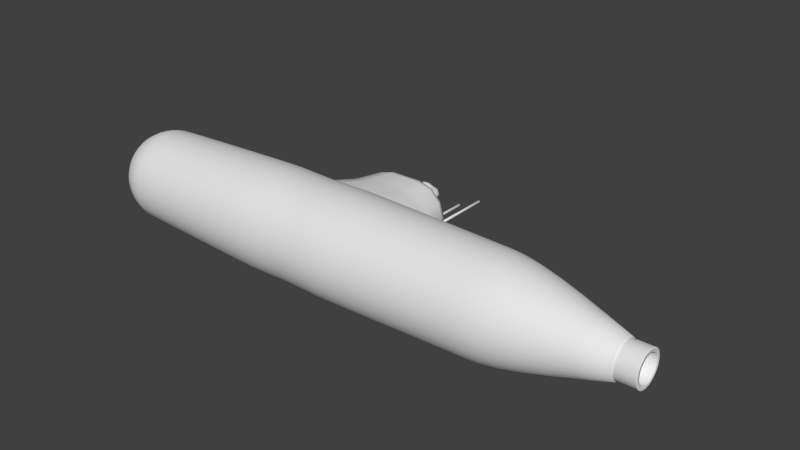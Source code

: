 # Source: uboot.blend  (saved by Blender 2.76.0; exported with 4.5.12 LTS)
import bpy
from mathutils import Matrix  # noqa: F401  (used for matrix-valued properties, if any)

bpy.ops.wm.read_factory_settings(use_empty=True)
scene = bpy.context.scene
scene.name = 'Scene'

# ---- collections
col_collection_1 = bpy.data.collections.new('Collection 1'); scene.collection.children.link(col_collection_1)

# ---- world
world_world = bpy.data.worlds.new('World'); scene.world = world_world
world_world.color = (0.05088, 0.05088, 0.05088)
world_world.use_sun_shadow = False
world_world.sun_shadow_jitter_overblur = 0.0
world_world.cycles.sampling_method = 'MANUAL'
world_world.cycles.sample_map_resolution = 256

# ---- meshes
me_cylinder = bpy.data.meshes.new('Cylinder')
me_cylinder.from_pydata([(-0.4498, 0.3244, -0.03316), (-0.4547, 0.3244, -0.03519), (-0.4567, 0.3244, -0.0401), (-0.4547, 0.3244, -0.04501), (-0.4498, 0.3244, -0.04704), (-0.4448, 0.3244, -0.04501), (-0.4428, 0.3244, -0.0401), (-0.4448, 0.3244, -0.03519), (-0.4498, 0.7213, -0.03329), (-0.4498, 0.7212, -0.03316), (-0.4546, 0.7213, -0.03529), (-0.4547, 0.7212, -0.03519), (-0.4566, 0.7213, -0.0401), (-0.4567, 0.7212, -0.0401), (-0.4546, 0.7213, -0.04492), (-0.4547, 0.7212, -0.04501), (-0.4498, 0.7213, -0.04691), (-0.4498, 0.7212, -0.04704), (-0.4449, 0.7213, -0.04492), (-0.4448, 0.7212, -0.04501), (-0.4429, 0.7213, -0.0401), (-0.4428, 0.7212, -0.0401), (-0.4449, 0.7213, -0.03529), (-0.4448, 0.7212, -0.03519), (-0.4498, 0.4949, -0.07705), (-0.4547, 0.4949, -0.07909), (-0.4567, 0.4949, -0.084), (-0.4547, 0.4949, -0.08891), (-0.4498, 0.4949, -0.09094), (-0.4448, 0.4949, -0.08891), (-0.4428, 0.4949, -0.084), (-0.4448, 0.4949, -0.07909), (-0.4498, 0.8919, -0.07719), (-0.4498, 0.8918, -0.07705), (-0.4546, 0.8919, -0.07918), (-0.4547, 0.8918, -0.07909), (-0.4566, 0.8919, -0.084), (-0.4567, 0.8918, -0.084), (-0.4546, 0.8919, -0.08881), (-0.4547, 0.8918, -0.08891), (-0.4498, 0.8919, -0.09081), (-0.4498, 0.8918, -0.09094), (-0.4449, 0.8919, -0.08881), (-0.4448, 0.8918, -0.08891), (-0.4429, 0.8919, -0.084), (-0.4428, 0.8918, -0.084), (-0.4449, 0.8919, -0.07918), (-0.4448, 0.8918, -0.07909), (-0.5695, 0.3448, 0.02758), (-0.5695, 0.6557, 0.02758), (-0.589, 0.3448, 0.0195), (-0.589, 0.6557, 0.0195), (-0.5971, 0.3448, 3.321e-10), (-0.5971, 0.6557, 2.381e-08), (-0.589, 0.3448, -0.0195), (-0.589, 0.6557, -0.0195), (-0.5695, 0.3448, -0.02758), (-0.5695, 0.6557, -0.02758), (-0.55, 0.3448, -0.0195), (-0.55, 0.6557, -0.0195), (-0.542, 0.3448, 1.866e-09), (-0.542, 0.6557, 2.534e-08), (-0.55, 0.3448, 0.0195), (-0.55, 0.6557, 0.0195), (-0.5743, 0.6745, 0.02758), (-0.5912, 0.6648, 0.0195), (-0.5982, 0.6608, 2.351e-08), (-0.5912, 0.6648, -0.0195), (-0.5743, 0.6745, -0.02758), (-0.5574, 0.6843, -0.0195), (-0.5504, 0.6883, 2.342e-08), (-0.5574, 0.6843, 0.0195), (-0.5879, 0.6884, 0.02758), (-0.5976, 0.6716, 0.0195), (-0.6016, 0.6646, 2.329e-08), (-0.5976, 0.6716, -0.0195), (-0.5879, 0.6884, -0.02758), (-0.5781, 0.7053, -0.0195), (-0.5741, 0.7123, 2.201e-08), (-0.5781, 0.7053, 0.0195), (-0.6065, 0.6937, 0.02758), (-0.6065, 0.6742, 0.0195), (-0.6065, 0.6661, 2.319e-08), (-0.6065, 0.6742, -0.0195), (-0.6065, 0.6937, -0.02758), (-0.6065, 0.7132, -0.0195), (-0.6065, 0.7213, 2.148e-08), (-0.6065, 0.7132, 0.0195), (-0.6351, 0.6937, 0.03716), (-0.6351, 0.6674, 0.02628), (-0.6351, 0.6566, 2.385e-08), (-0.6351, 0.6674, -0.02627), (-0.6351, 0.6937, -0.03716), (-0.6351, 0.72, -0.02627), (-0.6351, 0.7309, 2.154e-08), (-0.6351, 0.72, 0.02628), (-0.6581, 0.6943, 0.03716), (-0.6581, 0.6681, 0.02628), (-0.6581, 0.6572, 2.382e-08), (-0.6581, 0.6681, -0.02627), (-0.6581, 0.6943, -0.03716), (-0.6581, 0.7206, -0.02627), (-0.6581, 0.7315, 2.151e-08), (-0.6581, 0.7206, 0.02628), (-0.6568, 0.7206, -0.02627), (-0.6568, 0.7315, 2.151e-08), (-0.6568, 0.668, -0.02627), (-0.6568, 0.6943, -0.03716), (-0.6568, 0.668, 0.02628), (-0.6568, 0.6571, 2.382e-08), (-0.6568, 0.7206, 0.02628), (-0.6568, 0.6943, 0.03716), (-0.3321, 0.235, -0.08738), (-0.5033, 0.235, -0.1748), (-0.5052, 0.5063, -0.07427), (-0.7121, 0.5063, -0.07427), (-0.8164, 0.5029, -0.07462), (-0.6878, 0.5029, -0.1492), (-0.6958, 0.4225, -0.1555), (-0.836, 0.4225, -0.07773), (-0.5295, 0.5029, -0.1492), (-0.401, 0.5029, -0.07462), (-0.9321, 0.235, -0.08738), (-0.7375, 0.235, -0.1748), (-0.5175, 0.3429, -0.1611), (-0.3695, 0.3429, -0.08057), (-0.3851, 0.4225, -0.07773), (-0.5234, 0.4225, -0.1555), (-0.8555, 0.3429, -0.08057), (-0.7036, 0.3429, -0.1611), (-0.3321, 0.235, 0.08738), (-0.5033, 0.235, 0.1748), (-0.5052, 0.5063, 0.07427), (-0.7121, 0.5063, 0.07427), (-0.8164, 0.5029, 0.07462), (-0.6878, 0.5029, 0.1492), (-0.6958, 0.4225, 0.1555), (-0.836, 0.4225, 0.07773), (-0.5295, 0.5029, 0.1492), (-0.401, 0.5029, 0.07462), (-0.9321, 0.235, 0.08738), (-0.7375, 0.235, 0.1748), (-0.5175, 0.3429, 0.1611), (-0.3695, 0.3429, 0.08057), (-0.3851, 0.4225, 0.07773), (-0.5234, 0.4225, 0.1555), (-0.8555, 0.3429, 0.08057), (-0.7036, 0.3429, 0.1611), (-0.7899, 0.5054, -0.07436), (-0.5236, 0.5054, -0.1302), (-0.4274, 0.5054, -0.07436), (-0.6938, 0.5054, -0.1302), (-0.4929, 0.5063, 1.373e-08), (-0.7244, 0.5063, 1.373e-08), (-0.6087, 0.5063, -0.07427), (-0.8506, 0.235, -0.1529), (-0.4578, 0.5029, -0.1306), (-0.7712, 0.1297, -0.1882), (-0.4892, 0.1297, -0.1882), (-0.6145, 0.235, -0.1748), (-0.965, 0.235, -6.749e-09), (-1.008, 0.1297, -0.0941), (-0.2993, 0.235, -6.749e-09), (-0.2953, 0.1297, -0.0941), (-0.7596, 0.5029, -0.1306), (-0.4462, 0.4225, -0.136), (-0.6087, 0.5029, -0.1492), (-0.8411, 0.5029, 1.348e-08), (-0.3763, 0.5029, 1.348e-08), (-0.69, 0.4812, -0.1511), (-0.8217, 0.4812, -0.07557), (-0.5278, 0.4812, -0.1511), (-0.3966, 0.4812, -0.07557), (-0.7891, 0.3429, -0.141), (-0.6096, 0.3429, -0.1611), (-0.8839, 0.3429, 1.392e-09), (-0.341, 0.3429, 1.392e-09), (-0.4078, 0.235, -0.1529), (-0.875, 0.3146, -0.08232), (-0.7122, 0.3146, -0.1646), (-0.5138, 0.3146, -0.1646), (-0.3599, 0.3146, -0.08232), (-0.4349, 0.3429, -0.141), (-0.7744, 0.4225, -0.136), (-0.6091, 0.4225, -0.1555), (-0.8626, 0.4225, 7.405e-09), (-0.3585, 0.4225, 7.405e-09), (-0.3736, 0.364, -0.07982), (-0.5191, 0.364, -0.1596), (-0.8503, 0.364, -0.07982), (-0.7016, 0.364, -0.1596), (-0.7899, 0.5054, 0.07436), (-0.5236, 0.5054, 0.1302), (-0.4274, 0.5054, 0.07436), (-0.6938, 0.5054, 0.1302), (-0.6087, 0.5063, 0.07427), (-0.8506, 0.235, 0.1529), (-0.4578, 0.5029, 0.1306), (-0.7712, 0.1297, 0.1882), (-0.4892, 0.1297, 0.1882), (-0.6145, 0.235, 0.1748), (-1.008, 0.1297, 0.0941), (-0.2953, 0.1297, 0.0941), (-0.7596, 0.5029, 0.1306), (-0.4462, 0.4225, 0.136), (-0.6087, 0.5029, 0.1492), (-0.69, 0.4812, 0.1511), (-0.8217, 0.4812, 0.07557), (-0.5278, 0.4812, 0.1511), (-0.3966, 0.4812, 0.07557), (-0.7891, 0.3429, 0.141), (-0.6096, 0.3429, 0.1611), (-0.4078, 0.235, 0.1529), (-0.875, 0.3146, 0.08232), (-0.7122, 0.3146, 0.1646), (-0.5138, 0.3146, 0.1646), (-0.3599, 0.3146, 0.08232), (-0.4349, 0.3429, 0.141), (-0.7744, 0.4225, 0.136), (-0.6091, 0.4225, 0.1555), (-0.3736, 0.364, 0.07982), (-0.5191, 0.364, 0.1596), (-0.8503, 0.364, 0.07982), (-0.7016, 0.364, 0.1596), (-0.4666, 0.5048, -0.1158), (-0.7507, 0.5048, -0.1158), (-0.381, 0.1297, -0.1647), (-0.9117, 0.1297, -0.1647), (-0.6087, 0.5054, -0.1302), (-0.6194, 0.1297, -0.1882), (-0.7635, 0.4812, -0.1323), (-0.4546, 0.4812, -0.1323), (-0.6088, 0.4812, -0.1511), (-0.8047, 0.3146, -0.1441), (-0.6109, 0.3146, -0.1646), (-0.4279, 0.3146, -0.1441), (-0.4379, 0.364, -0.1397), (-0.7852, 0.364, -0.1397), (-0.6095, 0.364, -0.1596), (-0.4666, 0.5048, 0.1158), (-0.7507, 0.5048, 0.1158), (-0.381, 0.1297, 0.1647), (-0.4059, 0.5054, 1.406e-08), (-0.8115, 0.5054, 1.406e-08), (-0.9117, 0.1297, 0.1647), (-0.6087, 0.5054, 0.1302), (-0.6087, 0.5063, 1.373e-08), (-0.6194, 0.1297, 0.1882), (-1.045, 0.1297, -1.47e-08), (-0.2581, 0.1297, -1.47e-08), (-0.7635, 0.4812, 0.1323), (-0.4546, 0.4812, 0.1323), (-0.6088, 0.4812, 0.1511), (-0.8469, 0.4812, 1.144e-08), (-0.3714, 0.4812, 1.144e-08), (-0.8047, 0.3146, 0.1441), (-0.6109, 0.3146, 0.1646), (-0.9045, 0.3146, -7.385e-10), (-0.3303, 0.3146, -7.385e-10), (-0.4279, 0.3146, 0.1441), (-0.4379, 0.364, 0.1397), (-0.7852, 0.364, 0.1397), (-0.6095, 0.364, 0.1596), (-0.8782, 0.364, 2.991e-09), (-0.3457, 0.364, 2.991e-09), (1.007, -0.0156, 0.0905), (0.8265, -0.0156, 0.0905), (1.007, -0.03902, 0.08742), (0.8265, -0.03902, 0.08742), (1.007, -0.06085, 0.07838), (0.8265, -0.06085, 0.07838), (1.007, -0.07959, 0.06399), (0.8265, -0.07959, 0.06399), (1.007, -0.09397, 0.04525), (0.8265, -0.09397, 0.04525), (1.007, -0.103, 0.02342), (0.8265, -0.103, 0.02342), (1.007, -0.1061, -2.567e-08), (0.8265, -0.1061, -2.567e-08), (1.007, -0.103, -0.02342), (0.8265, -0.103, -0.02342), (1.007, -0.09397, -0.04525), (0.8265, -0.09397, -0.04525), (1.007, -0.07959, -0.06399), (0.8265, -0.07959, -0.06399), (1.007, -0.06085, -0.07838), (0.8265, -0.06085, -0.07838), (1.007, -0.03902, -0.08742), (0.8265, -0.03902, -0.08742), (1.007, -0.0156, -0.0905), (0.8265, -0.0156, -0.0905), (1.007, 0.007827, -0.08742), (0.8265, 0.007827, -0.08742), (1.007, 0.02965, -0.07838), (0.8265, 0.02965, -0.07838), (1.007, 0.0484, -0.06399), (0.8265, 0.0484, -0.06399), (1.007, 0.06278, -0.04525), (0.8265, 0.06278, -0.04525), (1.007, 0.07182, -0.02342), (0.8265, 0.07182, -0.02342), (1.007, 0.07491, -6.091e-08), (0.8265, 0.07491, -6.091e-08), (1.007, 0.07182, 0.02342), (0.8265, 0.07182, 0.02342), (1.007, 0.06278, 0.04525), (0.8265, 0.06278, 0.04525), (1.007, 0.0484, 0.06399), (0.8265, 0.0484, 0.06399), (1.007, 0.02965, 0.07838), (0.8265, 0.02965, 0.07838), (1.007, 0.007827, 0.08742), (0.8265, 0.007827, 0.08742), (1.004, -0.0156, 0.0905), (1.004, -0.03902, 0.08742), (1.004, -0.06085, 0.07838), (1.004, -0.07959, 0.06399), (1.004, -0.09397, 0.04525), (1.004, -0.103, 0.02342), (1.004, -0.1061, -2.567e-08), (1.004, -0.103, -0.02342), (1.004, -0.09397, -0.04525), (1.004, -0.07959, -0.06399), (1.004, -0.06085, -0.07838), (1.004, -0.03902, -0.08742), (1.004, -0.0156, -0.0905), (1.004, 0.007827, -0.08742), (1.004, 0.02965, -0.07838), (1.004, 0.0484, -0.06399), (1.004, 0.06278, -0.04525), (1.004, 0.07182, -0.02342), (1.004, 0.07491, -6.091e-08), (1.004, 0.07182, 0.02342), (1.004, 0.06278, 0.04525), (1.004, 0.0484, 0.06399), (1.004, 0.02965, 0.07838), (1.004, 0.007827, 0.08742), (1.007, -0.0156, 0.0846), (1.007, -0.03749, 0.08172), (1.007, -0.0579, 0.07327), (1.007, -0.07542, 0.05982), (1.007, -0.08886, 0.0423), (1.007, -0.09732, 0.0219), (1.007, -0.1002, -2.642e-08), (1.007, -0.09732, -0.0219), (1.007, -0.08886, -0.0423), (1.007, -0.07542, -0.05982), (1.007, -0.0579, -0.07327), (1.007, -0.03749, -0.08172), (1.007, -0.0156, -0.0846), (1.007, 0.0063, -0.08172), (1.007, 0.0267, -0.07327), (1.007, 0.04423, -0.05982), (1.007, 0.05767, -0.0423), (1.007, 0.06612, -0.0219), (1.007, 0.06901, -5.936e-08), (1.007, 0.06612, 0.0219), (1.007, 0.05767, 0.0423), (1.007, 0.04423, 0.05982), (1.007, 0.0267, 0.07327), (1.007, 0.0063, 0.08172), (1.006, -0.0156, 0.06914), (1.007, -0.0156, 0.07028), (1.007, -0.03379, 0.06788), (1.006, -0.03349, 0.06679), (1.007, -0.05073, 0.06086), (1.006, -0.05017, 0.05988), (1.007, -0.06529, 0.04969), (1.006, -0.06449, 0.04889), (1.007, -0.07646, 0.03514), (1.006, -0.07548, 0.03457), (1.007, -0.08348, 0.01819), (1.006, -0.08238, 0.0179), (1.007, -0.08587, -2.835e-08), (1.006, -0.08474, -2.85e-08), (1.007, -0.08348, -0.01819), (1.006, -0.08238, -0.0179), (1.007, -0.07646, -0.03514), (1.006, -0.07548, -0.03457), (1.007, -0.06529, -0.04969), (1.006, -0.06449, -0.04889), (1.007, -0.05073, -0.06086), (1.006, -0.05017, -0.05988), (1.007, -0.03379, -0.06788), (1.006, -0.03349, -0.06679), (1.007, -0.0156, -0.07028), (1.006, -0.0156, -0.06914), (1.007, 0.002592, -0.06788), (1.006, 0.002299, -0.06679), (1.007, 0.01954, -0.06086), (1.006, 0.01897, -0.05988), (1.007, 0.0341, -0.04969), (1.006, 0.03329, -0.04889), (1.007, 0.04526, -0.03514), (1.006, 0.04428, -0.03457), (1.007, 0.05228, -0.01819), (1.006, 0.05119, -0.0179), (1.007, 0.05468, -5.571e-08), (1.006, 0.05355, -5.542e-08), (1.007, 0.05228, 0.01819), (1.006, 0.05119, 0.0179), (1.007, 0.04526, 0.03514), (1.006, 0.04428, 0.03457), (1.007, 0.0341, 0.04969), (1.006, 0.03329, 0.04889), (1.007, 0.01954, 0.06086), (1.006, 0.01897, 0.05988), (1.007, 0.002592, 0.06788), (1.006, 0.002299, 0.06679), (0.943, -0.0156, 0.0673), (0.9448, -0.0156, 0.06914), (0.9448, -0.03349, 0.06679), (0.943, -0.03302, 0.06501), (0.9448, -0.05017, 0.05988), (0.943, -0.04925, 0.05828), (0.9448, -0.06449, 0.04889), (0.943, -0.06318, 0.04759), (0.9448, -0.07548, 0.03457), (0.943, -0.07388, 0.03365), (0.9448, -0.08238, 0.0179), (0.943, -0.0806, 0.01742), (0.9448, -0.08474, -2.85e-08), (0.943, -0.0829, -2.839e-08), (0.9448, -0.08238, -0.0179), (0.943, -0.0806, -0.01742), (0.9448, -0.07548, -0.03457), (0.943, -0.07388, -0.03365), (0.9448, -0.06449, -0.04889), (0.943, -0.06318, -0.04759), (0.9448, -0.05017, -0.05988), (0.943, -0.04925, -0.05828), (0.9448, -0.03349, -0.06679), (0.943, -0.03302, -0.06501), (0.9448, -0.0156, -0.06914), (0.943, -0.0156, -0.0673), (0.9448, 0.002299, -0.06679), (0.943, 0.001822, -0.06501), (0.9448, 0.01897, -0.05988), (0.943, 0.01805, -0.05828), (0.9448, 0.03329, -0.04889), (0.943, 0.03199, -0.04759), (0.9448, 0.04428, -0.03457), (0.943, 0.04269, -0.03365), (0.9448, 0.05119, -0.0179), (0.943, 0.04941, -0.01742), (0.9448, 0.05355, -5.542e-08), (0.943, 0.0517, -5.392e-08), (0.9448, 0.05119, 0.0179), (0.943, 0.04941, 0.01742), (0.9448, 0.04428, 0.03457), (0.943, 0.04269, 0.03365), (0.9448, 0.03329, 0.04889), (0.943, 0.03199, 0.04759), (0.9448, 0.01897, 0.05988), (0.943, 0.01805, 0.05828), (0.9448, 0.002299, 0.06679), (0.943, 0.001822, 0.06501), (0.9598, -0.0156, 0.0905), (0.9153, -0.0156, 0.0905), (0.8709, -0.0156, 0.0905), (0.8709, -0.03902, 0.08742), (0.9153, -0.03902, 0.08742), (0.9598, -0.03902, 0.08742), (0.8709, -0.06085, 0.07838), (0.9153, -0.06085, 0.07838), (0.9598, -0.06085, 0.07838), (0.8709, -0.07959, 0.06399), (0.9153, -0.07959, 0.06399), (0.9598, -0.07959, 0.06399), (0.8709, -0.09397, 0.04525), (0.9153, -0.09397, 0.04525), (0.9598, -0.09397, 0.04525), (0.8709, -0.103, 0.02342), (0.9153, -0.103, 0.02342), (0.9598, -0.103, 0.02342), (0.8709, -0.1061, -2.567e-08), (0.9153, -0.1061, -2.567e-08), (0.9598, -0.1061, -2.567e-08), (0.8709, -0.103, -0.02342), (0.9153, -0.103, -0.02342), (0.9598, -0.103, -0.02342), (0.8709, -0.09397, -0.04525), (0.9153, -0.09397, -0.04525), (0.9598, -0.09397, -0.04525), (0.8709, -0.07959, -0.06399), (0.9153, -0.07959, -0.06399), (0.9598, -0.07959, -0.06399), (0.8709, -0.06085, -0.07838), (0.9153, -0.06085, -0.07838), (0.9598, -0.06085, -0.07838), (0.8709, -0.03902, -0.08742), (0.9153, -0.03902, -0.08742), (0.9598, -0.03902, -0.08742), (0.8709, -0.0156, -0.0905), (0.9153, -0.0156, -0.0905), (0.9598, -0.0156, -0.0905), (0.8709, 0.007827, -0.08742), (0.9153, 0.007827, -0.08742), (0.9598, 0.007827, -0.08742), (0.8709, 0.02965, -0.07838), (0.9153, 0.02965, -0.07838), (0.9598, 0.02965, -0.07838), (0.8709, 0.0484, -0.06399), (0.9153, 0.0484, -0.06399), (0.9598, 0.0484, -0.06399), (0.8709, 0.06278, -0.04525), (0.9153, 0.06278, -0.04525), (0.9598, 0.06278, -0.04525), (0.8709, 0.07182, -0.02342), (0.9153, 0.07182, -0.02342), (0.9598, 0.07182, -0.02342), (0.8709, 0.07491, -6.091e-08), (0.9153, 0.07491, -6.091e-08), (0.9598, 0.07491, -6.091e-08), (0.8709, 0.07182, 0.02342), (0.9153, 0.07182, 0.02342), (0.9598, 0.07182, 0.02342), (0.8709, 0.06278, 0.04525), (0.9153, 0.06278, 0.04525), (0.9598, 0.06278, 0.04525), (0.8709, 0.0484, 0.06399), (0.9153, 0.0484, 0.06399), (0.9598, 0.0484, 0.06399), (0.8709, 0.02965, 0.07838), (0.9153, 0.02965, 0.07838), (0.9598, 0.02965, 0.07838), (0.8709, 0.007827, 0.08742), (0.9153, 0.007827, 0.08742), (0.9598, 0.007827, 0.08742), (-1.977, 0.03041, -2.096e-08), (-1.963, 0.07466, -1.762e-08), (-1.942, 0.1154, -1.454e-08), (-1.912, 0.1517, -1.187e-08), (-1.876, 0.1818, -9.666e-09), (-1.834, 0.2045, -8.024e-09), (-1.791, 0.2193, -7.034e-09), (-1.748, 0.2258, -6.745e-09), (-1.977, 0.02953, 0.008976), (-1.963, 0.07292, 0.01761), (-1.942, 0.1129, 0.02556), (-1.912, 0.1485, 0.03264), (-1.876, 0.178, 0.03852), (-1.834, 0.2003, 0.04294), (-1.791, 0.2148, 0.04583), (-1.748, 0.2211, 0.04709), (-1.977, 0.02691, 0.01761), (-1.963, 0.06779, 0.03454), (-1.942, 0.1055, 0.05014), (-1.912, 0.139, 0.06404), (-1.876, 0.1668, 0.07555), (-1.834, 0.1878, 0.08423), (-1.791, 0.2015, 0.08991), (-1.748, 0.2074, 0.09237), (-1.977, 0.02266, 0.02556), (-1.963, 0.05945, 0.05014), (-1.942, 0.09335, 0.07279), (-1.912, 0.1235, 0.09296), (-1.876, 0.1486, 0.1097), (-1.834, 0.1674, 0.1223), (-1.791, 0.1798, 0.1305), (-1.748, 0.1851, 0.1341), (-1.977, 0.01694, 0.03253), (-1.963, 0.04822, 0.06382), (-1.942, 0.07705, 0.09265), (-1.912, 0.1027, 0.1183), (-1.876, 0.124, 0.1396), (-1.834, 0.14, 0.1556), (-1.791, 0.1505, 0.1661), (-1.748, 0.1551, 0.1707), (-1.977, 0.009966, 0.03826), (-1.963, 0.03455, 0.07504), (-1.942, 0.0572, 0.1089), (-1.912, 0.07737, 0.1391), (-1.876, 0.09409, 0.1642), (-1.834, 0.1067, 0.183), (-1.791, 0.1149, 0.1953), (-1.748, 0.1185, 0.2007), (-1.977, 0.002011, 0.04251), (-1.963, 0.01894, 0.08338), (-1.942, 0.03454, 0.1211), (-1.912, 0.04844, 0.1546), (-1.876, 0.05996, 0.1824), (-1.834, 0.06864, 0.2034), (-1.791, 0.07431, 0.2171), (-1.748, 0.07677, 0.223), (-1.977, -0.00662, 0.04513), (-1.963, 0.002011, 0.08852), (-1.942, 0.009966, 0.1285), (-1.912, 0.01705, 0.1641), (-1.876, 0.02292, 0.1936), (-1.834, 0.02735, 0.2159), (-1.791, 0.03024, 0.2304), (-1.748, 0.03149, 0.2367), (-1.977, -0.0156, 0.04601), (-1.963, -0.0156, 0.09025), (-1.942, -0.0156, 0.131), (-1.912, -0.0156, 0.1673), (-1.876, -0.0156, 0.1974), (-1.834, -0.0156, 0.2201), (-1.791, -0.0156, 0.2349), (-1.748, -0.0156, 0.2414), (-1.977, -0.02457, 0.04513), (-1.963, -0.0332, 0.08852), (-1.942, -0.04116, 0.1285), (-1.912, -0.04824, 0.1641), (-1.876, -0.05411, 0.1936), (-1.834, -0.05854, 0.2159), (-1.791, -0.06143, 0.2304), (-1.748, -0.06269, 0.2367), (-1.977, -0.0332, 0.04251), (-1.963, -0.05013, 0.08338), (-1.942, -0.06574, 0.1211), (-1.912, -0.07963, 0.1546), (-1.876, -0.09115, 0.1824), (-1.834, -0.09983, 0.2034), (-1.791, -0.1055, 0.2171), (-1.748, -0.108, 0.223), (-1.977, -0.04116, 0.03826), (-1.963, -0.06574, 0.07504), (-1.942, -0.08839, 0.1089), (-1.912, -0.1086, 0.1391), (-1.876, -0.1253, 0.1642), (-1.834, -0.1379, 0.183), (-1.791, -0.1461, 0.1953), (-1.748, -0.1497, 0.2007), (-1.977, -0.04813, 0.03253), (-1.963, -0.07941, 0.06382), (-1.942, -0.1082, 0.09265), (-1.912, -0.1339, 0.1183), (-1.876, -0.1552, 0.1396), (-1.834, -0.1712, 0.1556), (-1.791, -0.1817, 0.1661), (-1.748, -0.1863, 0.1707), (-1.977, -0.05385, 0.02556), (-1.963, -0.09064, 0.05014), (-1.942, -0.1245, 0.07279), (-1.912, -0.1547, 0.09296), (-1.876, -0.1798, 0.1097), (-1.834, -0.1986, 0.1223), (-1.791, -0.2109, 0.1305), (-1.748, -0.2163, 0.1341), (-1.977, -0.0581, 0.01761), (-1.963, -0.09898, 0.03454), (-1.942, -0.1366, 0.05014), (-1.912, -0.1702, 0.06404), (-1.876, -0.198, 0.07555), (-1.834, -0.219, 0.08423), (-1.791, -0.2327, 0.08991), (-1.748, -0.2386, 0.09237), (-1.977, -0.06072, 0.008976), (-1.963, -0.1041, 0.01761), (-1.942, -0.1441, 0.02556), (-1.912, -0.1797, 0.03264), (-1.876, -0.2092, 0.03852), (-1.834, -0.2315, 0.04294), (-1.791, -0.246, 0.04583), (-1.748, -0.2523, 0.04709), (-1.977, -0.06161, -2.961e-08), (-1.963, -0.1058, -2.152e-08), (-1.942, -0.1466, -2.812e-08), (-1.912, -0.1829, -4.325e-08), (-1.876, -0.213, -5.977e-08), (-1.834, -0.2357, -2.611e-08), (-1.791, -0.2505, -6.298e-08), (-1.748, -0.257, -6.741e-08), (-1.977, -0.06072, -0.008976), (-1.963, -0.1041, -0.01761), (-1.942, -0.1441, -0.02556), (-1.912, -0.1797, -0.03264), (-1.876, -0.2092, -0.03852), (-1.834, -0.2315, -0.04294), (-1.791, -0.246, -0.04583), (-1.748, -0.2523, -0.04709), (-1.977, -0.0581, -0.01761), (-1.963, -0.09898, -0.03454), (-1.942, -0.1366, -0.05014), (-1.912, -0.1702, -0.06404), (-1.876, -0.198, -0.07555), (-1.834, -0.219, -0.08423), (-1.791, -0.2327, -0.08991), (-1.748, -0.2386, -0.09237), (-1.977, -0.05385, -0.02556), (-1.963, -0.09064, -0.05014), (-1.942, -0.1245, -0.07279), (-1.912, -0.1547, -0.09296), (-1.876, -0.1798, -0.1097), (-1.834, -0.1986, -0.1223), (-1.791, -0.2109, -0.1305), (-1.748, -0.2163, -0.1341), (-1.977, -0.04813, -0.03253), (-1.963, -0.07941, -0.06382), (-1.942, -0.1082, -0.09265), (-1.912, -0.1339, -0.1183), (-1.876, -0.1552, -0.1396), (-1.834, -0.1712, -0.1556), (-1.791, -0.1817, -0.1661), (-1.748, -0.1863, -0.1707), (-1.977, -0.04116, -0.03826), (-1.963, -0.06574, -0.07504), (-1.942, -0.08839, -0.1089), (-1.912, -0.1086, -0.1391), (-1.876, -0.1253, -0.1642), (-1.834, -0.1379, -0.183), (-1.791, -0.1461, -0.1953), (-1.748, -0.1497, -0.2007), (-1.977, -0.0332, -0.04251), (-1.963, -0.05013, -0.08338), (-1.942, -0.06574, -0.1211), (-1.912, -0.07963, -0.1546), (-1.876, -0.09115, -0.1824), (-1.834, -0.09983, -0.2034), (-1.791, -0.1055, -0.2171), (-1.748, -0.108, -0.223), (-1.977, -0.02457, -0.04513), (-1.963, -0.0332, -0.08852), (-1.942, -0.04116, -0.1285), (-1.912, -0.04824, -0.1641), (-1.876, -0.05411, -0.1936), (-1.834, -0.05854, -0.2159), (-1.791, -0.06143, -0.2304), (-1.748, -0.06268, -0.2367), (-1.977, -0.0156, -0.04601), (-1.963, -0.0156, -0.09025), (-1.942, -0.0156, -0.131), (-1.912, -0.0156, -0.1673), (-1.876, -0.0156, -0.1974), (-1.834, -0.0156, -0.2201), (-1.791, -0.0156, -0.2349), (-1.748, -0.0156, -0.2414), (-1.977, -0.00662, -0.04513), (-1.963, 0.002011, -0.08852), (-1.942, 0.009966, -0.1285), (-1.912, 0.01705, -0.1641), (-1.876, 0.02292, -0.1936), (-1.834, 0.02735, -0.2159), (-1.791, 0.03024, -0.2304), (-1.748, 0.03149, -0.2367), (-1.977, 0.002011, -0.04251), (-1.963, 0.01894, -0.08338), (-1.942, 0.03455, -0.1211), (-1.912, 0.04844, -0.1546), (-1.876, 0.05996, -0.1824), (-1.834, 0.06864, -0.2034), (-1.791, 0.07431, -0.2171), (-1.748, 0.07677, -0.223), (-1.977, 0.009966, -0.03826), (-1.963, 0.03454, -0.07504), (-1.942, 0.0572, -0.1089), (-1.912, 0.07737, -0.1391), (-1.876, 0.09409, -0.1642), (-1.834, 0.1067, -0.183), (-1.791, 0.1149, -0.1953), (-1.748, 0.1185, -0.2007), (-1.977, 0.01694, -0.03253), (-1.963, 0.04822, -0.06382), (-1.942, 0.07705, -0.09265), (-1.912, 0.1027, -0.1183), (-1.876, 0.124, -0.1396), (-1.834, 0.14, -0.1556), (-1.791, 0.1505, -0.1661), (-1.748, 0.1551, -0.1707), (-1.977, 0.02266, -0.02556), (-1.963, 0.05945, -0.05014), (-1.942, 0.09335, -0.07279), (-1.912, 0.1235, -0.09296), (-1.876, 0.1486, -0.1097), (-1.834, 0.1674, -0.1223), (-1.791, 0.1798, -0.1305), (-1.748, 0.1851, -0.1341), (-1.981, -0.0156, -5.384e-08), (-1.977, 0.02691, -0.01761), (-1.963, 0.06779, -0.03454), (-1.942, 0.1055, -0.05014), (-1.912, 0.139, -0.06404), (-1.876, 0.1668, -0.07555), (-1.834, 0.1878, -0.08423), (-1.791, 0.2015, -0.08991), (-1.748, 0.2074, -0.09237), (-1.977, 0.02953, -0.008976), (-1.963, 0.07292, -0.01761), (-1.942, 0.1129, -0.02556), (-1.912, 0.1485, -0.03264), (-1.876, 0.178, -0.03852), (-1.834, 0.2003, -0.04294), (-1.791, 0.2148, -0.04583), (-1.748, 0.2211, -0.04709), (-1.659, -0.1518, -0.2038), (-1.566, -0.1539, -0.2069), (-1.471, -0.156, -0.2101), (-1.373, -0.1581, -0.2133), (-1.271, -0.1603, -0.2166), (-1.167, -0.1626, -0.22), (-1.062, -0.1643, -0.2226), (-0.9579, -0.1656, -0.2245), (-0.8503, -0.1643, -0.2226), (-0.8503, -0.2049, -0.1893), (-0.9579, -0.2065, -0.1909), (-1.062, -0.2049, -0.1893), (-1.167, -0.2027, -0.1871), (-1.271, -0.1998, -0.1842), (-1.373, -0.197, -0.1814), (-1.471, -0.1943, -0.1787), (-1.566, -0.1916, -0.176), (-1.659, -0.1889, -0.1733), (-1.659, 0.1577, 0.1733), (-1.566, 0.1604, 0.176), (-1.471, 0.1631, 0.1787), (-1.373, 0.1658, 0.1814), (-1.271, 0.1686, 0.1842), (-1.167, 0.1715, 0.1871), (-1.062, 0.1737, 0.1893), (-0.9579, 0.1753, 0.1909), (-0.8503, 0.1737, 0.1893), (-0.8503, 0.207, 0.1487), (-0.9579, 0.2089, 0.15), (-1.062, 0.207, 0.1487), (-1.167, 0.2044, 0.147), (-1.271, 0.201, 0.1448), (-1.373, 0.1978, 0.1426), (-1.471, 0.1945, 0.1404), (-1.566, 0.1913, 0.1383), (-1.659, 0.1882, 0.1362), (-1.659, 0.2108, -0.09379), (-1.566, 0.2143, -0.09524), (-1.471, 0.2179, -0.0967), (-1.373, 0.2215, -0.09819), (-1.271, 0.2251, -0.09971), (-1.167, 0.2288, -0.1012), (-1.062, 0.2317, -0.1024), (-0.9579, 0.2338, -0.1033), (-0.8503, 0.2317, -0.1024), (-0.8503, 0.207, -0.1487), (-0.9579, 0.2089, -0.15), (-1.062, 0.207, -0.1487), (-1.167, 0.2044, -0.147), (-1.271, 0.201, -0.1448), (-1.373, 0.1978, -0.1426), (-1.471, 0.1945, -0.1404), (-1.566, 0.1913, -0.1383), (-1.659, 0.1882, -0.1362), (-1.659, 0.1206, -0.2038), (-1.566, 0.1227, -0.2069), (-1.471, 0.1248, -0.2101), (-1.373, 0.127, -0.2133), (-1.271, 0.1292, -0.2166), (-1.167, 0.1314, -0.22), (-1.062, 0.1331, -0.2226), (-0.9579, 0.1344, -0.2245), (-0.8503, 0.1331, -0.2226), (-0.8503, 0.08685, -0.2473), (-0.9579, 0.08772, -0.2494), (-1.062, 0.08685, -0.2473), (-1.167, 0.08565, -0.2444), (-1.271, 0.08411, -0.2407), (-1.373, 0.0826, -0.2371), (-1.471, 0.08111, -0.2335), (-1.566, 0.07964, -0.2299), (-1.659, 0.07819, -0.2264), (-1.659, 0.2295, -6.862e-09), (-1.566, 0.2333, -6.98e-09), (-1.471, 0.2371, -7.101e-09), (-1.373, 0.241, -7.223e-09), (-1.271, 0.2449, -7.347e-09), (-1.167, 0.249, -7.472e-09), (-1.062, 0.2521, -7.586e-09), (-0.9579, 0.2544, -7.688e-09), (-0.8503, 0.2521, -7.586e-09), (-0.8503, 0.247, -0.05223), (-0.9579, 0.2492, -0.05267), (-1.062, 0.247, -0.05223), (-1.167, 0.2439, -0.05161), (-1.271, 0.2399, -0.05083), (-1.373, 0.2361, -0.05006), (-1.471, 0.2322, -0.0493), (-1.566, 0.2285, -0.04855), (-1.659, 0.2248, -0.04781), (-0.8503, -0.2382, -0.1487), (-0.9579, -0.2401, -0.15), (-1.062, -0.2382, -0.1487), (-1.167, -0.2356, -0.147), (-1.271, -0.2322, -0.1448), (-1.373, -0.2289, -0.1426), (-1.471, -0.2257, -0.1404), (-1.566, -0.2225, -0.1383), (-1.659, -0.2194, -0.1362), (-1.659, 0.07819, 0.2264), (-1.566, 0.07964, 0.2299), (-1.471, 0.08111, 0.2335), (-1.373, 0.0826, 0.2371), (-1.271, 0.08411, 0.2407), (-1.167, 0.08565, 0.2444), (-1.062, 0.08685, 0.2473), (-0.9579, 0.08772, 0.2494), (-0.8503, 0.08685, 0.2473), (-0.8503, 0.1331, 0.2226), (-0.9579, 0.1344, 0.2245), (-1.062, 0.1331, 0.2226), (-1.167, 0.1314, 0.22), (-1.271, 0.1292, 0.2166), (-1.373, 0.127, 0.2133), (-1.471, 0.1248, 0.2101), (-1.566, 0.1227, 0.2069), (-1.659, 0.1206, 0.2038), (-1.659, -0.06341, -0.2404), (-1.566, -0.06415, -0.2441), (-1.471, -0.06489, -0.2478), (-1.373, -0.06565, -0.2517), (-1.271, -0.06643, -0.2555), (-1.167, -0.06721, -0.2595), (-1.062, -0.06782, -0.2626), (-0.9579, -0.06827, -0.2648), (-0.8503, -0.06782, -0.2626), (-0.8503, -0.118, -0.2473), (-0.9579, -0.1189, -0.2494), (-1.062, -0.118, -0.2473), (-1.167, -0.1168, -0.2444), (-1.271, -0.1153, -0.2407), (-1.373, -0.1138, -0.2371), (-1.471, -0.1123, -0.2335), (-1.566, -0.1108, -0.2299), (-1.659, -0.1094, -0.2264), (-1.659, -0.2194, 0.1362), (-1.566, -0.2225, 0.1383), (-1.471, -0.2257, 0.1404), (-1.373, -0.2289, 0.1426), (-1.271, -0.2322, 0.1448), (-1.167, -0.2356, 0.147), (-1.062, -0.2382, 0.1487), (-0.9579, -0.2401, 0.15), (-0.8503, -0.2382, 0.1487), (-0.8503, -0.2049, 0.1893), (-0.9579, -0.2065, 0.1909), (-1.062, -0.2049, 0.1893), (-1.167, -0.2027, 0.1871), (-1.271, -0.1998, 0.1842), (-1.373, -0.197, 0.1814), (-1.471, -0.1943, 0.1787), (-1.566, -0.1916, 0.176), (-1.659, -0.1889, 0.1733), (-0.8503, 0.2317, 0.1024), (-0.9579, 0.2338, 0.1033), (-1.062, 0.2317, 0.1024), (-1.167, 0.2288, 0.1012), (-1.271, 0.2251, 0.09971), (-1.373, 0.2215, 0.09819), (-1.471, 0.2179, 0.0967), (-1.566, 0.2143, 0.09524), (-1.659, 0.2108, 0.09379), (-0.8503, 0.1737, -0.1893), (-0.9579, 0.1753, -0.1909), (-1.062, 0.1737, -0.1893), (-1.167, 0.1715, -0.1871), (-1.271, 0.1686, -0.1842), (-1.373, 0.1658, -0.1814), (-1.471, 0.1631, -0.1787), (-1.566, 0.1604, -0.176), (-1.659, 0.1577, -0.1733), (-1.659, -0.256, 0.04781), (-1.566, -0.2597, 0.04855), (-1.471, -0.2634, 0.0493), (-1.373, -0.2673, 0.05006), (-1.271, -0.2711, 0.05083), (-1.167, -0.2751, 0.05161), (-1.062, -0.2782, 0.05223), (-0.9579, -0.2804, 0.05267), (-0.8503, -0.2782, 0.05223), (-0.8503, -0.2629, 0.1024), (-0.9579, -0.265, 0.1033), (-1.062, -0.2629, 0.1024), (-1.167, -0.26, 0.1012), (-1.271, -0.2563, 0.09971), (-1.373, -0.2527, 0.09819), (-1.471, -0.2491, 0.0967), (-1.566, -0.2455, 0.09524), (-1.659, -0.242, 0.09379), (-0.8503, -0.1643, 0.2226), (-0.9579, -0.1656, 0.2245), (-1.062, -0.1643, 0.2226), (-1.167, -0.1626, 0.22), (-1.271, -0.1603, 0.2166), (-1.373, -0.1581, 0.2133), (-1.471, -0.156, 0.2101), (-1.566, -0.1539, 0.2069), (-1.659, -0.1518, 0.2038), (-1.659, -0.0156, 0.2451), (-1.566, -0.0156, 0.2489), (-1.471, -0.0156, 0.2527), (-1.373, -0.0156, 0.2566), (-1.271, -0.0156, 0.2605), (-1.167, -0.0156, 0.2646), (-1.062, -0.0156, 0.2677), (-0.9579, -0.0156, 0.27), (-0.8503, -0.0156, 0.2677), (-0.8503, 0.03663, 0.2626), (-0.9579, 0.03708, 0.2648), (-1.062, 0.03663, 0.2626), (-1.167, 0.03602, 0.2595), (-1.271, 0.03523, 0.2555), (-1.373, 0.03446, 0.2517), (-1.471, 0.0337, 0.2478), (-1.566, 0.03295, 0.2441), (-1.659, 0.03222, 0.2404), (-1.659, -0.0156, -0.2451), (-1.566, -0.0156, -0.2489), (-1.471, -0.0156, -0.2527), (-1.373, -0.0156, -0.2566), (-1.271, -0.0156, -0.2605), (-1.167, -0.0156, -0.2646), (-1.062, -0.0156, -0.2677), (-0.9579, -0.0156, -0.27), (-0.8503, -0.0156, -0.2677), (-1.659, 0.2248, 0.04781), (-1.566, 0.2285, 0.04855), (-1.471, 0.2322, 0.0493), (-1.373, 0.2361, 0.05006), (-1.271, 0.2399, 0.05083), (-1.167, 0.2439, 0.05161), (-1.062, 0.247, 0.05223), (-0.9579, 0.2492, 0.05267), (-0.8503, 0.247, 0.05223), (-1.659, -0.256, -0.04781), (-1.566, -0.2597, -0.04855), (-1.471, -0.2634, -0.0493), (-1.373, -0.2673, -0.05006), (-1.271, -0.2711, -0.05083), (-1.167, -0.2751, -0.05161), (-1.062, -0.2782, -0.05223), (-0.9579, -0.2804, -0.05267), (-0.8503, -0.2782, -0.05223), (-0.8503, -0.2833, -7.487e-08), (-0.9579, -0.2856, -7.555e-08), (-1.062, -0.2833, -7.487e-08), (-1.167, -0.2802, -7.397e-08), (-1.271, -0.2761, -7.283e-08), (-1.373, -0.2722, -7.171e-08), (-1.471, -0.2683, -7.061e-08), (-1.566, -0.2645, -6.953e-08), (-1.659, -0.2607, -6.846e-08), (-1.659, -0.1094, 0.2264), (-1.566, -0.1108, 0.2299), (-1.471, -0.1123, 0.2335), (-1.373, -0.1138, 0.2371), (-1.271, -0.1153, 0.2407), (-1.167, -0.1168, 0.2444), (-1.062, -0.118, 0.2473), (-0.9579, -0.1189, 0.2494), (-0.8503, -0.118, 0.2473), (-0.8503, -0.06782, 0.2626), (-0.9579, -0.06827, 0.2648), (-1.062, -0.06782, 0.2626), (-1.167, -0.06721, 0.2595), (-1.271, -0.06643, 0.2555), (-1.373, -0.06565, 0.2517), (-1.471, -0.06489, 0.2478), (-1.566, -0.06415, 0.2441), (-1.659, -0.06341, 0.2404), (-0.8503, -0.2629, -0.1024), (-0.9579, -0.265, -0.1033), (-1.062, -0.2629, -0.1024), (-1.167, -0.26, -0.1012), (-1.271, -0.2563, -0.09971), (-1.373, -0.2527, -0.09819), (-1.471, -0.2491, -0.0967), (-1.566, -0.2455, -0.09524), (-1.659, -0.242, -0.09379), (-0.8503, 0.03663, -0.2626), (-0.9579, 0.03708, -0.2648), (-1.062, 0.03663, -0.2626), (-1.167, 0.03602, -0.2595), (-1.271, 0.03523, -0.2555), (-1.373, 0.03446, -0.2517), (-1.471, 0.0337, -0.2478), (-1.566, 0.03295, -0.2441), (-1.659, 0.03222, -0.2404), (0.9171, 0.03318, -2.199e-08), (0.9029, 0.08007, -1.845e-08), (0.7656, 0.1233, -1.518e-08), (0.6405, 0.1612, -1.232e-08), (0.5283, 0.1923, -9.977e-09), (0.4297, 0.2154, -8.233e-09), (0.3454, 0.2296, -7.159e-09), (0.2797, 0.2353, -6.838e-09), (0.9171, 0.03224, 0.009515), (0.9029, 0.07824, 0.01866), (0.7656, 0.1206, 0.0271), (0.6405, 0.1578, 0.03449), (0.5283, 0.1883, 0.04055), (0.4297, 0.2109, 0.04506), (0.3454, 0.2249, 0.04784), (0.2797, 0.2305, 0.04895), (0.9171, 0.02946, 0.01866), (0.9029, 0.07279, 0.03661), (0.7656, 0.1127, 0.05315), (0.6405, 0.1477, 0.06765), (0.5283, 0.1764, 0.07955), (0.4297, 0.1978, 0.08839), (0.3454, 0.2109, 0.09383), (0.2797, 0.2162, 0.09603), (0.9171, 0.02496, 0.0271), (0.9029, 0.06395, 0.05315), (0.7656, 0.09989, 0.07716), (0.6405, 0.1314, 0.09821), (0.5283, 0.1572, 0.1155), (0.4297, 0.1764, 0.1283), (0.3454, 0.1883, 0.1362), (0.2797, 0.193, 0.1394), (0.9171, 0.01889, 0.03449), (0.9029, 0.05205, 0.06765), (0.7656, 0.08262, 0.09821), (0.6405, 0.1094, 0.125), (0.5283, 0.1314, 0.147), (0.4297, 0.1477, 0.1633), (0.3454, 0.1578, 0.1734), (0.2797, 0.1618, 0.1774), (0.9171, 0.0115, 0.04055), (0.9029, 0.03756, 0.07955), (0.7656, 0.06157, 0.1155), (0.6405, 0.08262, 0.147), (0.5283, 0.09989, 0.1728), (0.4297, 0.1127, 0.192), (0.3454, 0.1206, 0.2039), (0.2797, 0.1238, 0.2086), (0.9171, 0.003068, 0.04506), (0.9029, 0.02102, 0.08839), (0.7656, 0.03756, 0.1283), (0.6405, 0.05205, 0.1633), (0.5283, 0.06395, 0.192), (0.4297, 0.07279, 0.2134), (0.3454, 0.07824, 0.2265), (0.2797, 0.08043, 0.2318), (0.9171, -0.006081, 0.04784), (0.9029, 0.003068, 0.09383), (0.7656, 0.0115, 0.1362), (0.6405, 0.01889, 0.1734), (0.5283, 0.02496, 0.2039), (0.4297, 0.02946, 0.2265), (0.3454, 0.03224, 0.2405), (0.2797, 0.03336, 0.2461), (0.9171, -0.0156, 0.04877), (0.9029, -0.0156, 0.09567), (0.7656, -0.0156, 0.1389), (0.6405, -0.0156, 0.1768), (0.5283, -0.0156, 0.2079), (0.4297, -0.0156, 0.231), (0.3454, -0.0156, 0.2452), (0.2797, -0.0156, 0.2509), (0.9171, -0.02511, 0.04784), (0.9029, -0.03426, 0.09383), (0.7656, -0.04269, 0.1362), (0.6405, -0.05008, 0.1734), (0.5283, -0.05615, 0.2039), (0.4297, -0.06066, 0.2265), (0.3454, -0.06343, 0.2405), (0.2797, -0.06455, 0.2461), (0.9171, -0.03426, 0.04506), (0.9029, -0.05221, 0.08839), (0.7656, -0.06875, 0.1283), (0.6405, -0.08325, 0.1633), (0.5283, -0.09514, 0.192), (0.4297, -0.104, 0.2134), (0.3454, -0.1094, 0.2265), (0.2797, -0.1116, 0.2318), (0.9171, -0.04269, 0.04055), (0.9029, -0.06875, 0.07955), (0.7656, -0.09276, 0.1155), (0.6405, -0.1138, 0.147), (0.5283, -0.1311, 0.1728), (0.4297, -0.1439, 0.192), (0.3454, -0.1518, 0.2039), (0.2797, -0.155, 0.2086), (0.9171, -0.05008, 0.03449), (0.9029, -0.08325, 0.06765), (0.7656, -0.1138, 0.09821), (0.6405, -0.1406, 0.125), (0.5283, -0.1626, 0.147), (0.4297, -0.1789, 0.1633), (0.3454, -0.189, 0.1734), (0.2797, -0.193, 0.1774), (0.9171, -0.05615, 0.0271), (0.9029, -0.09514, 0.05315), (0.7656, -0.1311, 0.07716), (0.6405, -0.1626, 0.09821), (0.5283, -0.1884, 0.1155), (0.4297, -0.2076, 0.1283), (0.3454, -0.2195, 0.1362), (0.2797, -0.2242, 0.1394), (0.9171, -0.06066, 0.01866), (0.9029, -0.104, 0.03661), (0.7656, -0.1439, 0.05315), (0.6405, -0.1789, 0.06765), (0.5283, -0.2076, 0.07955), (0.4297, -0.229, 0.08839), (0.3454, -0.2421, 0.09383), (0.2797, -0.2474, 0.09603), (0.9171, -0.06343, 0.009515), (0.9029, -0.1094, 0.01866), (0.7656, -0.1518, 0.0271), (0.6405, -0.189, 0.03449), (0.5283, -0.2195, 0.04055), (0.4297, -0.2421, 0.04506), (0.3454, -0.2561, 0.04784), (0.2797, -0.2617, 0.04895), (0.9171, -0.06437, -3.116e-08), (0.9029, -0.1113, -2.259e-08), (0.7656, -0.1545, -2.958e-08), (0.6405, -0.1924, -4.548e-08), (0.5283, -0.2235, -6.272e-08), (0.4297, -0.2466, -2.722e-08), (0.3454, -0.2608, -6.554e-08), (0.2797, -0.2665, -6.991e-08), (0.9171, -0.06343, -0.009515), (0.9029, -0.1094, -0.01866), (0.7656, -0.1518, -0.0271), (0.6405, -0.189, -0.03449), (0.5283, -0.2195, -0.04055), (0.4297, -0.2421, -0.04506), (0.3454, -0.2561, -0.04784), (0.2797, -0.2617, -0.04895), (0.9171, -0.06066, -0.01866), (0.9029, -0.104, -0.03661), (0.7656, -0.1439, -0.05315), (0.6405, -0.1789, -0.06765), (0.5283, -0.2076, -0.07955), (0.4297, -0.229, -0.08839), (0.3454, -0.2421, -0.09383), (0.2797, -0.2474, -0.09603), (0.9171, -0.05615, -0.0271), (0.9029, -0.09514, -0.05315), (0.7656, -0.1311, -0.07716), (0.6405, -0.1626, -0.09821), (0.5283, -0.1884, -0.1155), (0.4297, -0.2076, -0.1283), (0.3454, -0.2195, -0.1362), (0.2797, -0.2242, -0.1394), (0.9171, -0.05008, -0.03449), (0.9029, -0.08325, -0.06765), (0.7656, -0.1138, -0.09821), (0.6405, -0.1406, -0.125), (0.5283, -0.1626, -0.147), (0.4297, -0.1789, -0.1633), (0.3454, -0.189, -0.1734), (0.2797, -0.193, -0.1774), (0.9171, -0.04269, -0.04055), (0.9029, -0.06875, -0.07955), (0.7656, -0.09276, -0.1155), (0.6405, -0.1138, -0.147), (0.5283, -0.1311, -0.1728), (0.4297, -0.1439, -0.192), (0.3454, -0.1518, -0.2039), (0.2797, -0.155, -0.2086), (0.9171, -0.03426, -0.04506), (0.9029, -0.05221, -0.08839), (0.7656, -0.06875, -0.1283), (0.6405, -0.08325, -0.1633), (0.5283, -0.09514, -0.192), (0.4297, -0.104, -0.2134), (0.3454, -0.1094, -0.2265), (0.2797, -0.1116, -0.2318), (0.9171, -0.02511, -0.04784), (0.9029, -0.03426, -0.09383), (0.7656, -0.04269, -0.1362), (0.6405, -0.05008, -0.1734), (0.5283, -0.05615, -0.2039), (0.4297, -0.06066, -0.2265), (0.3454, -0.06343, -0.2405), (0.2797, -0.06455, -0.2461), (0.9171, -0.0156, -0.04877), (0.9029, -0.0156, -0.09567), (0.7656, -0.0156, -0.1389), (0.6405, -0.0156, -0.1768), (0.5283, -0.0156, -0.2079), (0.4297, -0.0156, -0.231), (0.3454, -0.0156, -0.2452), (0.2797, -0.0156, -0.2509), (0.9171, -0.006082, -0.04784), (0.9029, 0.003068, -0.09383), (0.7656, 0.0115, -0.1362), (0.6405, 0.01889, -0.1734), (0.5283, 0.02496, -0.2039), (0.4297, 0.02946, -0.2265), (0.3454, 0.03224, -0.2405), (0.2797, 0.03336, -0.2461), (0.9171, 0.003068, -0.04506), (0.9029, 0.02102, -0.08839), (0.7656, 0.03756, -0.1283), (0.6405, 0.05205, -0.1633), (0.5283, 0.06395, -0.192), (0.4297, 0.07279, -0.2134), (0.3454, 0.07824, -0.2265), (0.2797, 0.08043, -0.2318), (0.9171, 0.0115, -0.04055), (0.9029, 0.03756, -0.07955), (0.7656, 0.06157, -0.1155), (0.6405, 0.08262, -0.147), (0.5283, 0.09989, -0.1728), (0.4297, 0.1127, -0.192), (0.3454, 0.1206, -0.2039), (0.2797, 0.1238, -0.2086), (0.9171, 0.01889, -0.03449), (0.9029, 0.05205, -0.06765), (0.7656, 0.08262, -0.09821), (0.6405, 0.1094, -0.125), (0.5283, 0.1314, -0.147), (0.4297, 0.1477, -0.1633), (0.3454, 0.1578, -0.1734), (0.2797, 0.1618, -0.1774), (0.9171, 0.02496, -0.0271), (0.9029, 0.06395, -0.05315), (0.7656, 0.09989, -0.07716), (0.6405, 0.1314, -0.09821), (0.5283, 0.1572, -0.1155), (0.4297, 0.1764, -0.1283), (0.3454, 0.1883, -0.1362), (0.2797, 0.193, -0.1394), (0.9219, -0.0156, -5.684e-08), (0.9171, 0.02946, -0.01866), (0.9029, 0.07279, -0.03661), (0.7656, 0.1127, -0.05315), (0.6405, 0.1477, -0.06765), (0.5283, 0.1764, -0.07955), (0.4297, 0.1978, -0.08839), (0.3454, 0.2109, -0.09383), (0.2797, 0.2162, -0.09603), (0.9171, 0.03224, -0.009515), (0.9029, 0.07824, -0.01866), (0.7656, 0.1206, -0.0271), (0.6405, 0.1578, -0.03449), (0.5283, 0.1883, -0.04055), (0.4297, 0.2109, -0.04506), (0.3454, 0.2249, -0.04784), (0.2797, 0.2305, -0.04895), (-0.7445, 0.2498, -7.484e-09), (-0.7445, 0.2447, 0.05178), (-0.7445, 0.2296, 0.1016), (-0.7445, 0.2051, 0.1475), (-0.7445, 0.1721, 0.1877), (-0.7445, 0.1319, 0.2207), (-0.7445, 0.08597, 0.2452), (-0.7445, 0.03618, 0.2603), (-0.7445, -0.0156, 0.2654), (-0.7445, -0.06738, 0.2603), (-0.7445, -0.1172, 0.2452), (-0.7445, -0.1631, 0.2207), (-0.7445, -0.2033, 0.1877), (-0.7445, -0.2363, 0.1475), (-0.7445, -0.2608, 0.1016), (-0.7445, -0.2759, 0.05178), (-0.7445, -0.281, -7.419e-08), (-0.7445, -0.2759, -0.05178), (-0.7445, -0.2608, -0.1016), (-0.7445, -0.2363, -0.1475), (-0.7445, -0.2033, -0.1877), (-0.7445, -0.1631, -0.2207), (-0.7445, -0.1172, -0.2452), (-0.7445, -0.06738, -0.2603), (-0.7445, -0.0156, -0.2654), (-0.7445, 0.03618, -0.2603), (-0.7445, 0.08597, -0.2452), (-0.7445, 0.1319, -0.2207), (-0.7445, 0.1721, -0.1877), (-0.7445, 0.2051, -0.1475), (-0.7445, 0.2296, -0.1016), (-0.7445, 0.2447, -0.05178), (0.1727, -0.1565, -0.2109), (0.06967, -0.1579, -0.213), (-0.0291, -0.1592, -0.215), (-0.1259, -0.1605, -0.2169), (-0.2245, -0.1618, -0.2188), (-0.3248, -0.1631, -0.2207), (-0.427, -0.1643, -0.2226), (-0.531, -0.1656, -0.2245), (-0.6387, -0.1643, -0.2226), (-0.6387, -0.2049, -0.1893), (-0.531, -0.2065, -0.1909), (-0.427, -0.2049, -0.1893), (-0.3248, -0.2033, -0.1877), (-0.2245, -0.2017, -0.1861), (-0.1259, -0.2, -0.1844), (-0.0291, -0.1984, -0.1828), (0.06967, -0.1967, -0.1811), (0.1727, -0.1949, -0.1793), (0.1727, 0.1637, 0.1793), (0.06967, 0.1655, 0.1811), (-0.0291, 0.1672, 0.1828), (-0.1259, 0.1688, 0.1844), (-0.2245, 0.1705, 0.1861), (-0.3248, 0.1721, 0.1877), (-0.427, 0.1737, 0.1893), (-0.531, 0.1753, 0.1909), (-0.6387, 0.1737, 0.1893), (-0.6387, 0.207, 0.1487), (-0.531, 0.2089, 0.15), (-0.427, 0.207, 0.1487), (-0.3248, 0.2051, 0.1475), (-0.2245, 0.2032, 0.1462), (-0.1259, 0.2013, 0.1449), (-0.0291, 0.1994, 0.1436), (0.06967, 0.1974, 0.1423), (0.1727, 0.1953, 0.1409), (0.1727, 0.2187, -0.09706), (0.06967, 0.2211, -0.09803), (-0.0291, 0.2233, -0.09894), (-0.1259, 0.2254, -0.09982), (-0.2245, 0.2275, -0.1007), (-0.3248, 0.2296, -0.1016), (-0.427, 0.2317, -0.1024), (-0.531, 0.2338, -0.1033), (-0.6387, 0.2317, -0.1024), (-0.6387, 0.207, -0.1487), (-0.531, 0.2089, -0.15), (-0.427, 0.207, -0.1487), (-0.3248, 0.2051, -0.1475), (-0.2245, 0.2032, -0.1462), (-0.1259, 0.2013, -0.1449), (-0.0291, 0.1994, -0.1436), (0.06967, 0.1974, -0.1423), (0.1727, 0.1953, -0.1409), (0.1727, 0.1253, -0.2109), (0.06967, 0.1267, -0.213), (-0.0291, 0.128, -0.215), (-0.1259, 0.1293, -0.2169), (-0.2245, 0.1306, -0.2188), (-0.3248, 0.1319, -0.2207), (-0.427, 0.1331, -0.2226), (-0.531, 0.1344, -0.2245), (-0.6387, 0.1331, -0.2226), (-0.6387, 0.08685, -0.2473), (-0.531, 0.08772, -0.2494), (-0.427, 0.08685, -0.2473), (-0.3248, 0.08597, -0.2452), (-0.2245, 0.0851, -0.2431), (-0.1259, 0.08422, -0.241), (-0.0291, 0.08334, -0.2389), (0.06967, 0.08243, -0.2367), (0.1727, 0.08146, -0.2343), (0.1727, 0.238, -6.958e-09), (0.06967, 0.2406, -7.071e-09), (-0.0291, 0.2429, -7.178e-09), (-0.1259, 0.2452, -7.28e-09), (-0.2245, 0.2475, -7.382e-09), (-0.3248, 0.2498, -7.484e-09), (-0.427, 0.2521, -7.586e-09), (-0.531, 0.2544, -7.688e-09), (-0.6387, 0.2521, -7.586e-09), (-0.6387, 0.247, -0.05223), (-0.531, 0.2492, -0.05267), (-0.427, 0.247, -0.05223), (-0.3248, 0.2447, -0.05178), (-0.2245, 0.2425, -0.05133), (-0.1259, 0.2402, -0.05089), (-0.0291, 0.238, -0.05044), (0.06967, 0.2356, -0.04998), (0.1727, 0.2332, -0.04948), (-0.6387, -0.2382, -0.1487), (-0.531, -0.2401, -0.15), (-0.427, -0.2382, -0.1487), (-0.3248, -0.2363, -0.1475), (-0.2245, -0.2344, -0.1462), (-0.1259, -0.2325, -0.1449), (-0.0291, -0.2306, -0.1436), (0.06967, -0.2286, -0.1423), (0.1727, -0.2265, -0.1409), (0.1727, 0.08146, 0.2343), (0.06967, 0.08243, 0.2367), (-0.0291, 0.08334, 0.2389), (-0.1259, 0.08422, 0.241), (-0.2245, 0.0851, 0.2431), (-0.3248, 0.08597, 0.2452), (-0.427, 0.08685, 0.2473), (-0.531, 0.08772, 0.2494), (-0.6387, 0.08685, 0.2473), (-0.6387, 0.1331, 0.2226), (-0.531, 0.1344, 0.2245), (-0.427, 0.1331, 0.2226), (-0.3248, 0.1319, 0.2207), (-0.2245, 0.1306, 0.2188), (-0.1259, 0.1293, 0.2169), (-0.0291, 0.128, 0.215), (0.06967, 0.1267, 0.213), (0.1727, 0.1253, 0.2109), (0.1727, -0.06508, -0.2488), (0.06967, -0.06557, -0.2512), (-0.0291, -0.06604, -0.2536), (-0.1259, -0.06648, -0.2558), (-0.2245, -0.06693, -0.2581), (-0.3248, -0.06738, -0.2603), (-0.427, -0.06782, -0.2626), (-0.531, -0.06827, -0.2648), (-0.6387, -0.06782, -0.2626), (-0.6387, -0.118, -0.2473), (-0.531, -0.1189, -0.2494), (-0.427, -0.118, -0.2473), (-0.3248, -0.1172, -0.2452), (-0.2245, -0.1163, -0.2431), (-0.1259, -0.1154, -0.241), (-0.0291, -0.1145, -0.2389), (0.06967, -0.1136, -0.2367), (0.1727, -0.1127, -0.2343), (0.1727, -0.2265, 0.1409), (0.06967, -0.2286, 0.1423), (-0.0291, -0.2306, 0.1436), (-0.1259, -0.2325, 0.1449), (-0.2245, -0.2344, 0.1462), (-0.3248, -0.2363, 0.1475), (-0.427, -0.2382, 0.1487), (-0.531, -0.2401, 0.15), (-0.6387, -0.2382, 0.1487), (-0.6387, -0.2049, 0.1893), (-0.531, -0.2065, 0.1909), (-0.427, -0.2049, 0.1893), (-0.3248, -0.2033, 0.1877), (-0.2245, -0.2017, 0.1861), (-0.1259, -0.2, 0.1844), (-0.0291, -0.1984, 0.1828), (0.06967, -0.1967, 0.1811), (0.1727, -0.1949, 0.1793), (-0.6387, 0.2317, 0.1024), (-0.531, 0.2338, 0.1033), (-0.427, 0.2317, 0.1024), (-0.3248, 0.2296, 0.1016), (-0.2245, 0.2275, 0.1007), (-0.1259, 0.2254, 0.09982), (-0.0291, 0.2233, 0.09894), (0.06967, 0.2211, 0.09803), (0.1727, 0.2187, 0.09706), (-0.6387, 0.1737, -0.1893), (-0.531, 0.1753, -0.1909), (-0.427, 0.1737, -0.1893), (-0.3248, 0.1721, -0.1877), (-0.2245, 0.1705, -0.1861), (-0.1259, 0.1688, -0.1844), (-0.0291, 0.1672, -0.1828), (0.06967, 0.1655, -0.1811), (0.1727, 0.1637, -0.1793), (0.1727, -0.2644, 0.04948), (0.06967, -0.2668, 0.04998), (-0.0291, -0.2692, 0.05044), (-0.1259, -0.2714, 0.05089), (-0.2245, -0.2737, 0.05133), (-0.3248, -0.2759, 0.05178), (-0.427, -0.2782, 0.05223), (-0.531, -0.2804, 0.05267), (-0.6387, -0.2782, 0.05223), (-0.6387, -0.2629, 0.1024), (-0.531, -0.265, 0.1033), (-0.427, -0.2629, 0.1024), (-0.3248, -0.2608, 0.1016), (-0.2245, -0.2587, 0.1007), (-0.1259, -0.2566, 0.09982), (-0.0291, -0.2545, 0.09894), (0.06967, -0.2523, 0.09803), (0.1727, -0.2499, 0.09706), (-0.6387, -0.1643, 0.2226), (-0.531, -0.1656, 0.2245), (-0.427, -0.1643, 0.2226), (-0.3248, -0.1631, 0.2207), (-0.2245, -0.1618, 0.2188), (-0.1259, -0.1605, 0.2169), (-0.0291, -0.1592, 0.215), (0.06967, -0.1579, 0.213), (0.1727, -0.1565, 0.2109), (0.1727, -0.0156, 0.2536), (0.06967, -0.0156, 0.2562), (-0.0291, -0.0156, 0.2585), (-0.1259, -0.0156, 0.2608), (-0.2245, -0.0156, 0.2631), (-0.3248, -0.0156, 0.2654), (-0.427, -0.0156, 0.2677), (-0.531, -0.0156, 0.27), (-0.6387, -0.0156, 0.2677), (-0.6387, 0.03663, 0.2626), (-0.531, 0.03708, 0.2648), (-0.427, 0.03663, 0.2626), (-0.3248, 0.03618, 0.2603), (-0.2245, 0.03574, 0.2581), (-0.1259, 0.03529, 0.2558), (-0.0291, 0.03484, 0.2536), (0.06967, 0.03438, 0.2512), (0.1727, 0.03388, 0.2488), (0.1727, -0.0156, -0.2536), (0.06967, -0.0156, -0.2562), (-0.0291, -0.0156, -0.2585), (-0.1259, -0.0156, -0.2608), (-0.2245, -0.0156, -0.2631), (-0.3248, -0.0156, -0.2654), (-0.427, -0.0156, -0.2677), (-0.531, -0.0156, -0.27), (-0.6387, -0.0156, -0.2677), (0.1727, 0.2332, 0.04948), (0.06967, 0.2356, 0.04998), (-0.0291, 0.238, 0.05044), (-0.1259, 0.2402, 0.05089), (-0.2245, 0.2425, 0.05133), (-0.3248, 0.2447, 0.05178), (-0.427, 0.247, 0.05223), (-0.531, 0.2492, 0.05267), (-0.6387, 0.247, 0.05223), (0.1727, -0.2644, -0.04948), (0.06967, -0.2668, -0.04998), (-0.0291, -0.2692, -0.05044), (-0.1259, -0.2714, -0.05089), (-0.2245, -0.2737, -0.05133), (-0.3248, -0.2759, -0.05178), (-0.427, -0.2782, -0.05223), (-0.531, -0.2804, -0.05267), (-0.6387, -0.2782, -0.05223), (-0.6387, -0.2833, -7.487e-08), (-0.531, -0.2856, -7.555e-08), (-0.427, -0.2833, -7.487e-08), (-0.3248, -0.281, -7.419e-08), (-0.2245, -0.2787, -7.352e-08), (-0.1259, -0.2764, -7.284e-08), (-0.0291, -0.2741, -7.216e-08), (0.06967, -0.2718, -7.146e-08), (0.1727, -0.2692, -7.071e-08), (0.1727, -0.1127, 0.2343), (0.06967, -0.1136, 0.2367), (-0.0291, -0.1145, 0.2389), (-0.1259, -0.1154, 0.241), (-0.2245, -0.1163, 0.2431), (-0.3248, -0.1172, 0.2452), (-0.427, -0.118, 0.2473), (-0.531, -0.1189, 0.2494), (-0.6387, -0.118, 0.2473), (-0.6387, -0.06782, 0.2626), (-0.531, -0.06827, 0.2648), (-0.427, -0.06782, 0.2626), (-0.3248, -0.06738, 0.2603), (-0.2245, -0.06693, 0.2581), (-0.1259, -0.06648, 0.2558), (-0.0291, -0.06604, 0.2536), (0.06967, -0.06557, 0.2512), (0.1727, -0.06508, 0.2488), (-0.6387, -0.2629, -0.1024), (-0.531, -0.265, -0.1033), (-0.427, -0.2629, -0.1024), (-0.3248, -0.2608, -0.1016), (-0.2245, -0.2587, -0.1007), (-0.1259, -0.2566, -0.09982), (-0.0291, -0.2545, -0.09894), (0.06967, -0.2523, -0.09803), (0.1727, -0.2499, -0.09706), (-0.6387, 0.03663, -0.2626), (-0.531, 0.03708, -0.2648), (-0.427, 0.03663, -0.2626), (-0.3248, 0.03618, -0.2603), (-0.2245, 0.03574, -0.2581), (-0.1259, 0.03529, -0.2558), (-0.0291, 0.03484, -0.2536), (0.06967, 0.03438, -0.2512), (0.1727, 0.03388, -0.2488)], [], [(7, 23, 9, 0), (2, 13, 15, 3), (3, 15, 17, 4), (4, 17, 19, 5), (5, 19, 21, 6), (6, 21, 23, 7), (1, 11, 13, 2), (10, 8, 22, 20, 18, 16, 14, 12), (0, 1, 2, 3, 4, 5, 6, 7), (11, 9, 8, 10), (13, 11, 10, 12), (15, 13, 12, 14), (17, 15, 14, 16), (19, 17, 16, 18), (21, 19, 18, 20), (23, 21, 20, 22), (9, 23, 22, 8), (0, 9, 11, 1), (31, 47, 33, 24), (26, 37, 39, 27), (27, 39, 41, 28), (28, 41, 43, 29), (29, 43, 45, 30), (30, 45, 47, 31), (25, 35, 37, 26), (34, 32, 46, 44, 42, 40, 38, 36), (24, 25, 26, 27, 28, 29, 30, 31), (35, 33, 32, 34), (37, 35, 34, 36), (39, 37, 36, 38), (41, 39, 38, 40), (43, 41, 40, 42), (45, 43, 42, 44), (47, 45, 44, 46), (33, 47, 46, 32), (24, 33, 35, 25), (48, 49, 51, 50), (50, 51, 53, 52), (52, 53, 55, 54), (54, 55, 57, 56), (56, 57, 59, 58), (58, 59, 61, 60), (62, 63, 49, 48), (60, 61, 63, 62), (48, 50, 52, 54, 56, 58, 60, 62), (57, 55, 67, 68), (63, 61, 70, 71), (53, 51, 65, 66), (59, 57, 68, 69), (49, 63, 71, 64), (51, 49, 64, 65), (55, 53, 66, 67), (61, 59, 69, 70), (64, 71, 79, 72), (70, 69, 77, 78), (68, 67, 75, 76), (66, 65, 73, 74), (71, 70, 78, 79), (69, 68, 76, 77), (67, 66, 74, 75), (65, 64, 72, 73), (77, 76, 84, 85), (75, 74, 82, 83), (73, 72, 80, 81), (72, 79, 87, 80), (78, 77, 85, 86), (76, 75, 83, 84), (74, 73, 81, 82), (79, 78, 86, 87), (87, 86, 94, 95), (85, 84, 92, 93), (83, 82, 90, 91), (81, 80, 88, 89), (80, 87, 95, 88), (86, 85, 93, 94), (84, 83, 91, 92), (82, 81, 89, 90), (105, 104, 101, 102), (107, 106, 99, 100), (109, 108, 97, 98), (110, 105, 102, 103), (104, 107, 100, 101), (106, 109, 98, 99), (108, 111, 96, 97), (111, 110, 103, 96), (97, 96, 103, 102, 101, 100, 99, 98), (88, 95, 110, 111), (89, 88, 111, 108), (91, 90, 109, 106), (93, 92, 107, 104), (95, 94, 105, 110), (90, 89, 108, 109), (92, 91, 106, 107), (94, 93, 104, 105), (112, 181, 258, 162), (112, 162, 249, 163), (112, 163, 226, 177), (112, 177, 235, 181), (113, 180, 235, 177), (113, 177, 226, 158), (113, 158, 229, 159), (113, 159, 234, 180), (114, 149, 228, 154), (114, 154, 246, 152), (114, 152, 242, 150), (114, 150, 224, 149), (115, 151, 225, 148), (115, 148, 243, 153), (115, 153, 246, 154), (115, 154, 228, 151), (116, 164, 230, 170), (116, 170, 253, 167), (116, 167, 243, 148), (116, 148, 225, 164), (117, 166, 232, 169), (117, 169, 230, 164), (117, 164, 225, 151), (117, 151, 228, 166), (118, 184, 238, 190), (118, 190, 237, 183), (118, 183, 230, 169), (118, 169, 232, 184), (119, 183, 237, 189), (119, 189, 263, 185), (119, 185, 253, 170), (119, 170, 230, 183), (120, 149, 224, 156), (120, 156, 231, 171), (120, 171, 232, 166), (120, 166, 228, 149), (121, 150, 242, 168), (121, 168, 254, 172), (121, 172, 231, 156), (121, 156, 224, 150), (122, 155, 227, 161), (122, 161, 248, 160), (122, 160, 257, 178), (122, 178, 233, 155), (123, 159, 229, 157), (123, 157, 227, 155), (123, 155, 233, 179), (123, 179, 234, 159), (124, 188, 236, 182), (124, 182, 235, 180), (124, 180, 234, 174), (124, 174, 238, 188), (125, 187, 264, 176), (125, 176, 258, 181), (125, 181, 235, 182), (125, 182, 236, 187), (126, 172, 254, 186), (126, 186, 264, 187), (126, 187, 236, 165), (126, 165, 231, 172), (127, 171, 231, 165), (127, 165, 236, 188), (127, 188, 238, 184), (127, 184, 232, 171), (128, 173, 233, 178), (128, 178, 257, 175), (128, 175, 263, 189), (128, 189, 237, 173), (129, 174, 234, 179), (129, 179, 233, 173), (129, 173, 237, 190), (129, 190, 238, 174), (130, 162, 258, 216), (130, 216, 259, 212), (130, 212, 241, 202), (130, 202, 249, 162), (131, 212, 259, 215), (131, 215, 256, 200), (131, 200, 247, 199), (131, 199, 241, 212), (132, 195, 245, 192), (132, 192, 239, 193), (132, 193, 242, 152), (132, 152, 246, 195), (133, 191, 240, 194), (133, 194, 245, 195), (133, 195, 246, 153), (133, 153, 243, 191), (134, 207, 250, 203), (134, 203, 240, 191), (134, 191, 243, 167), (134, 167, 253, 207), (135, 206, 252, 205), (135, 205, 245, 194), (135, 194, 240, 203), (135, 203, 250, 206), (136, 223, 262, 219), (136, 219, 252, 206), (136, 206, 250, 218), (136, 218, 261, 223), (137, 222, 261, 218), (137, 218, 250, 207), (137, 207, 253, 185), (137, 185, 263, 222), (138, 197, 239, 192), (138, 192, 245, 205), (138, 205, 252, 208), (138, 208, 251, 197), (139, 168, 242, 193), (139, 193, 239, 197), (139, 197, 251, 209), (139, 209, 254, 168), (140, 201, 244, 196), (140, 196, 255, 213), (140, 213, 257, 160), (140, 160, 248, 201), (141, 198, 247, 200), (141, 200, 256, 214), (141, 214, 255, 196), (141, 196, 244, 198), (142, 217, 260, 221), (142, 221, 262, 211), (142, 211, 256, 215), (142, 215, 259, 217), (143, 176, 264, 220), (143, 220, 260, 217), (143, 217, 259, 216), (143, 216, 258, 176), (144, 186, 254, 209), (144, 209, 251, 204), (144, 204, 260, 220), (144, 220, 264, 186), (145, 204, 251, 208), (145, 208, 252, 219), (145, 219, 262, 221), (145, 221, 260, 204), (146, 213, 255, 210), (146, 210, 261, 222), (146, 222, 263, 175), (146, 175, 257, 213), (147, 214, 256, 211), (147, 211, 262, 223), (147, 223, 261, 210), (147, 210, 255, 214), (459, 266, 268, 460), (460, 268, 270, 463), (463, 270, 272, 466), (466, 272, 274, 469), (469, 274, 276, 472), (472, 276, 278, 475), (475, 278, 280, 478), (478, 280, 282, 481), (481, 282, 284, 484), (484, 284, 286, 487), (487, 286, 288, 490), (490, 288, 290, 493), (493, 290, 292, 496), (496, 292, 294, 499), (499, 294, 296, 502), (502, 296, 298, 505), (505, 298, 300, 508), (508, 300, 302, 511), (511, 302, 304, 514), (514, 304, 306, 517), (517, 306, 308, 520), (520, 308, 310, 523), (268, 266, 312, 310, 308, 306, 304, 302, 300, 298, 296, 294, 292, 290, 288, 286, 284, 282, 280, 278, 276, 274, 272, 270), (526, 312, 266, 459), (523, 310, 312, 526), (267, 269, 339, 338), (309, 335, 336, 311), (311, 336, 313, 265), (307, 334, 335, 309), (305, 333, 334, 307), (303, 332, 333, 305), (301, 331, 332, 303), (299, 330, 331, 301), (297, 329, 330, 299), (295, 328, 329, 297), (293, 327, 328, 295), (291, 326, 327, 293), (289, 325, 326, 291), (287, 324, 325, 289), (285, 323, 324, 287), (283, 322, 323, 285), (281, 321, 322, 283), (279, 320, 321, 281), (277, 319, 320, 279), (275, 318, 319, 277), (273, 317, 318, 275), (271, 316, 317, 273), (269, 315, 316, 271), (267, 314, 315, 269), (265, 313, 314, 267), (376, 378, 425, 423), (277, 279, 344, 343), (287, 289, 349, 348), (297, 299, 354, 353), (307, 309, 359, 358), (273, 275, 342, 341), (283, 285, 347, 346), (293, 295, 352, 351), (303, 305, 357, 356), (269, 271, 340, 339), (279, 281, 345, 344), (265, 267, 338, 337), (289, 291, 350, 349), (299, 301, 355, 354), (309, 311, 360, 359), (275, 277, 343, 342), (285, 287, 348, 347), (295, 297, 353, 352), (305, 307, 358, 357), (271, 273, 341, 340), (281, 283, 346, 345), (291, 293, 351, 350), (301, 303, 356, 355), (311, 265, 337, 360), (346, 347, 381, 379), (406, 408, 455, 453), (392, 394, 441, 439), (378, 380, 427, 425), (394, 396, 443, 441), (380, 382, 429, 427), (361, 364, 411, 410), (396, 398, 445, 443), (382, 384, 431, 429), (337, 338, 363, 362), (368, 370, 417, 415), (398, 400, 447, 445), (384, 386, 433, 431), (370, 372, 419, 417), (400, 402, 449, 447), (386, 388, 435, 433), (372, 374, 421, 419), (402, 404, 451, 449), (388, 390, 437, 435), (374, 376, 423, 421), (404, 406, 453, 451), (390, 392, 439, 437), (408, 361, 410, 455), (339, 340, 367, 365), (354, 355, 397, 395), (347, 348, 383, 381), (340, 341, 369, 367), (355, 356, 399, 397), (348, 349, 385, 383), (341, 342, 371, 369), (356, 357, 401, 399), (349, 350, 387, 385), (342, 343, 373, 371), (357, 358, 403, 401), (350, 351, 389, 387), (343, 344, 375, 373), (358, 359, 405, 403), (351, 352, 391, 389), (344, 345, 377, 375), (359, 360, 407, 405), (360, 337, 362, 407), (352, 353, 393, 391), (345, 346, 379, 377), (366, 368, 415, 413), (338, 339, 365, 363), (353, 354, 395, 393), (362, 363, 364, 361), (363, 365, 366, 364), (365, 367, 368, 366), (367, 369, 370, 368), (369, 371, 372, 370), (371, 373, 374, 372), (373, 375, 376, 374), (375, 377, 378, 376), (377, 379, 380, 378), (379, 381, 382, 380), (381, 383, 384, 382), (383, 385, 386, 384), (385, 387, 388, 386), (387, 389, 390, 388), (389, 391, 392, 390), (391, 393, 394, 392), (393, 395, 396, 394), (395, 397, 398, 396), (397, 399, 400, 398), (399, 401, 402, 400), (401, 403, 404, 402), (403, 405, 406, 404), (405, 407, 408, 406), (407, 362, 361, 408), (364, 366, 413, 411), (410, 411, 412, 409), (411, 413, 414, 412), (413, 415, 416, 414), (415, 417, 418, 416), (417, 419, 420, 418), (419, 421, 422, 420), (421, 423, 424, 422), (423, 425, 426, 424), (425, 427, 428, 426), (427, 429, 430, 428), (429, 431, 432, 430), (431, 433, 434, 432), (433, 435, 436, 434), (435, 437, 438, 436), (437, 439, 440, 438), (439, 441, 442, 440), (441, 443, 444, 442), (443, 445, 446, 444), (445, 447, 448, 446), (447, 449, 450, 448), (449, 451, 452, 450), (451, 453, 454, 452), (453, 455, 456, 454), (455, 410, 409, 456), (409, 412, 414, 416, 418, 420, 422, 424, 426, 428, 430, 432, 434, 436, 438, 440, 442, 444, 446, 448, 450, 452, 454, 456), (335, 525, 528, 336), (525, 524, 527, 528), (524, 523, 526, 527), (336, 528, 457, 313), (528, 527, 458, 457), (527, 526, 459, 458), (334, 522, 525, 335), (522, 521, 524, 525), (521, 520, 523, 524), (333, 519, 522, 334), (519, 518, 521, 522), (518, 517, 520, 521), (332, 516, 519, 333), (516, 515, 518, 519), (515, 514, 517, 518), (331, 513, 516, 332), (513, 512, 515, 516), (512, 511, 514, 515), (330, 510, 513, 331), (510, 509, 512, 513), (509, 508, 511, 512), (329, 507, 510, 330), (507, 506, 509, 510), (506, 505, 508, 509), (328, 504, 507, 329), (504, 503, 506, 507), (503, 502, 505, 506), (327, 501, 504, 328), (501, 500, 503, 504), (500, 499, 502, 503), (326, 498, 501, 327), (498, 497, 500, 501), (497, 496, 499, 500), (325, 495, 498, 326), (495, 494, 497, 498), (494, 493, 496, 497), (324, 492, 495, 325), (492, 491, 494, 495), (491, 490, 493, 494), (323, 489, 492, 324), (489, 488, 491, 492), (488, 487, 490, 491), (322, 486, 489, 323), (486, 485, 488, 489), (485, 484, 487, 488), (321, 483, 486, 322), (483, 482, 485, 486), (482, 481, 484, 485), (320, 480, 483, 321), (480, 479, 482, 483), (479, 478, 481, 482), (319, 477, 480, 320), (477, 476, 479, 480), (476, 475, 478, 479), (318, 474, 477, 319), (474, 473, 476, 477), (473, 472, 475, 476), (317, 471, 474, 318), (471, 470, 473, 474), (470, 469, 472, 473), (316, 468, 471, 317), (468, 467, 470, 471), (467, 466, 469, 470), (315, 465, 468, 316), (465, 464, 467, 468), (464, 463, 466, 467), (314, 462, 465, 315), (462, 461, 464, 465), (461, 460, 463, 464), (313, 457, 462, 314), (457, 458, 461, 462), (458, 459, 460, 461), (536, 535, 543, 544), (530, 529, 537, 538), (531, 530, 538, 539), (532, 531, 539, 540), (533, 532, 540, 541), (534, 533, 541, 542), (535, 534, 542, 543), (543, 542, 550, 551), (544, 543, 551, 552), (538, 537, 545, 546), (539, 538, 546, 547), (540, 539, 547, 548), (541, 540, 548, 549), (542, 541, 549, 550), (547, 546, 554, 555), (548, 547, 555, 556), (549, 548, 556, 557), (550, 549, 557, 558), (551, 550, 558, 559), (552, 551, 559, 560), (546, 545, 553, 554), (559, 558, 566, 567), (560, 559, 567, 568), (554, 553, 561, 562), (555, 554, 562, 563), (556, 555, 563, 564), (557, 556, 564, 565), (558, 557, 565, 566), (564, 563, 571, 572), (565, 564, 572, 573), (566, 565, 573, 574), (567, 566, 574, 575), (568, 567, 575, 576), (562, 561, 569, 570), (563, 562, 570, 571), (576, 575, 583, 584), (570, 569, 577, 578), (571, 570, 578, 579), (572, 571, 579, 580), (573, 572, 580, 581), (574, 573, 581, 582), (575, 574, 582, 583), (580, 579, 587, 588), (581, 580, 588, 589), (582, 581, 589, 590), (583, 582, 590, 591), (584, 583, 591, 592), (578, 577, 585, 586), (579, 578, 586, 587), (592, 591, 599, 600), (586, 585, 593, 594), (587, 586, 594, 595), (588, 587, 595, 596), (589, 588, 596, 597), (590, 589, 597, 598), (591, 590, 598, 599), (597, 596, 604, 605), (598, 597, 605, 606), (599, 598, 606, 607), (600, 599, 607, 608), (594, 593, 601, 602), (595, 594, 602, 603), (596, 595, 603, 604), (602, 601, 609, 610), (603, 602, 610, 611), (604, 603, 611, 612), (605, 604, 612, 613), (606, 605, 613, 614), (607, 606, 614, 615), (608, 607, 615, 616), (614, 613, 621, 622), (615, 614, 622, 623), (616, 615, 623, 624), (610, 609, 617, 618), (611, 610, 618, 619), (612, 611, 619, 620), (613, 612, 620, 621), (618, 617, 625, 626), (619, 618, 626, 627), (620, 619, 627, 628), (621, 620, 628, 629), (622, 621, 629, 630), (623, 622, 630, 631), (624, 623, 631, 632), (630, 629, 637, 638), (631, 630, 638, 639), (632, 631, 639, 640), (626, 625, 633, 634), (627, 626, 634, 635), (628, 627, 635, 636), (629, 628, 636, 637), (635, 634, 642, 643), (636, 635, 643, 644), (637, 636, 644, 645), (638, 637, 645, 646), (639, 638, 646, 647), (640, 639, 647, 648), (634, 633, 641, 642), (647, 646, 654, 655), (648, 647, 655, 656), (642, 641, 649, 650), (643, 642, 650, 651), (644, 643, 651, 652), (645, 644, 652, 653), (646, 645, 653, 654), (651, 650, 658, 659), (652, 651, 659, 660), (653, 652, 660, 661), (654, 653, 661, 662), (655, 654, 662, 663), (656, 655, 663, 664), (650, 649, 657, 658), (663, 662, 670, 671), (664, 663, 671, 672), (658, 657, 665, 666), (659, 658, 666, 667), (660, 659, 667, 668), (661, 660, 668, 669), (662, 661, 669, 670), (668, 667, 675, 676), (669, 668, 676, 677), (670, 669, 677, 678), (671, 670, 678, 679), (672, 671, 679, 680), (666, 665, 673, 674), (667, 666, 674, 675), (680, 679, 687, 688), (674, 673, 681, 682), (675, 674, 682, 683), (676, 675, 683, 684), (677, 676, 684, 685), (678, 677, 685, 686), (679, 678, 686, 687), (685, 684, 692, 693), (686, 685, 693, 694), (687, 686, 694, 695), (688, 687, 695, 696), (682, 681, 689, 690), (683, 682, 690, 691), (684, 683, 691, 692), (690, 689, 697, 698), (691, 690, 698, 699), (692, 691, 699, 700), (693, 692, 700, 701), (694, 693, 701, 702), (695, 694, 702, 703), (696, 695, 703, 704), (701, 700, 708, 709), (702, 701, 709, 710), (703, 702, 710, 711), (704, 703, 711, 712), (698, 697, 705, 706), (699, 698, 706, 707), (700, 699, 707, 708), (706, 705, 713, 714), (707, 706, 714, 715), (708, 707, 715, 716), (709, 708, 716, 717), (710, 709, 717, 718), (711, 710, 718, 719), (712, 711, 719, 720), (718, 717, 725, 726), (719, 718, 726, 727), (720, 719, 727, 728), (714, 713, 721, 722), (715, 714, 722, 723), (716, 715, 723, 724), (717, 716, 724, 725), (722, 721, 729, 730), (723, 722, 730, 731), (724, 723, 731, 732), (725, 724, 732, 733), (726, 725, 733, 734), (727, 726, 734, 735), (728, 727, 735, 736), (734, 733, 741, 742), (735, 734, 742, 743), (736, 735, 743, 744), (730, 729, 737, 738), (731, 730, 738, 739), (732, 731, 739, 740), (733, 732, 740, 741), (739, 738, 746, 747), (740, 739, 747, 748), (741, 740, 748, 749), (742, 741, 749, 750), (743, 742, 750, 751), (744, 743, 751, 752), (738, 737, 745, 746), (751, 750, 758, 759), (752, 751, 759, 760), (746, 745, 753, 754), (747, 746, 754, 755), (748, 747, 755, 756), (749, 748, 756, 757), (750, 749, 757, 758), (756, 755, 763, 764), (757, 756, 764, 765), (758, 757, 765, 766), (759, 758, 766, 767), (760, 759, 767, 768), (754, 753, 761, 762), (755, 754, 762, 763), (768, 767, 776, 777), (762, 761, 770, 771), (763, 762, 771, 772), (764, 763, 772, 773), (765, 764, 773, 774), (766, 765, 774, 775), (767, 766, 775, 776), (773, 772, 780, 781), (774, 773, 781, 782), (775, 774, 782, 783), (776, 775, 783, 784), (777, 776, 784, 785), (771, 770, 778, 779), (772, 771, 779, 780), (529, 769, 537), (537, 769, 545), (545, 769, 553), (553, 769, 561), (561, 769, 569), (569, 769, 577), (577, 769, 585), (585, 769, 593), (593, 769, 601), (601, 769, 609), (609, 769, 617), (617, 769, 625), (625, 769, 633), (633, 769, 641), (641, 769, 649), (649, 769, 657), (657, 769, 665), (665, 769, 673), (673, 769, 681), (681, 769, 689), (689, 769, 697), (697, 769, 705), (705, 769, 713), (713, 769, 721), (721, 769, 729), (729, 769, 737), (737, 769, 745), (745, 769, 753), (753, 769, 761), (761, 769, 770), (770, 769, 778), (785, 784, 535, 536), (778, 769, 529), (779, 778, 529, 530), (780, 779, 530, 531), (781, 780, 531, 532), (782, 781, 532, 533), (783, 782, 533, 534), (784, 783, 534, 535), (795, 794, 1352, 1351), (813, 812, 1335, 1334), (831, 830, 1361, 1360), (849, 848, 1358, 1357), (867, 866, 1331, 1362), (876, 795, 1351, 1350), (894, 893, 1337, 1336), (912, 911, 1354, 1353), (930, 929, 1344, 1343), (939, 813, 1334, 1333), (948, 831, 1360, 1359), (794, 912, 1353, 1352), (966, 965, 1346, 1345), (975, 930, 1343, 1342), (993, 992, 1339, 1338), (812, 894, 1336, 1335), (911, 1010, 1355, 1354), (929, 966, 1345, 1344), (866, 1019, 1332, 1331), (830, 867, 1362, 1361), (1029, 1028, 1348, 1347), (1047, 1046, 1341, 1340), (893, 993, 1338, 1337), (1056, 876, 1350, 1349), (1065, 849, 1357, 1356), (965, 1029, 1347, 1346), (992, 1047, 1340, 1339), (1019, 939, 1333, 1332), (848, 948, 1359, 1358), (1010, 1065, 1356, 1355), (1028, 1056, 1349, 1348), (1046, 975, 1342, 1341), (616, 624, 983, 1038), (1038, 983, 982, 1039), (1039, 982, 981, 1040), (1040, 981, 980, 1041), (1041, 980, 979, 1042), (1042, 979, 978, 1043), (1043, 978, 977, 1044), (1044, 977, 976, 1045), (1045, 976, 975, 1046), (672, 680, 1064, 1020), (1020, 1064, 1063, 1021), (1021, 1063, 1062, 1022), (1022, 1062, 1061, 1023), (1023, 1061, 1060, 1024), (1024, 1060, 1059, 1025), (1025, 1059, 1058, 1026), (1026, 1058, 1057, 1027), (1027, 1057, 1056, 1028), (728, 736, 1073, 1002), (1002, 1073, 1072, 1003), (1003, 1072, 1071, 1004), (1004, 1071, 1070, 1005), (1005, 1070, 1069, 1006), (1006, 1069, 1068, 1007), (1007, 1068, 1067, 1008), (1008, 1067, 1066, 1009), (1009, 1066, 1065, 1010), (752, 760, 956, 840), (840, 956, 955, 841), (841, 955, 954, 842), (842, 954, 953, 843), (843, 953, 952, 844), (844, 952, 951, 845), (845, 951, 950, 846), (846, 950, 949, 847), (847, 949, 948, 848), (544, 552, 947, 1011), (1011, 947, 946, 1012), (1012, 946, 945, 1013), (1013, 945, 944, 1014), (1014, 944, 943, 1015), (1015, 943, 942, 1016), (1016, 942, 941, 1017), (1017, 941, 940, 1018), (1018, 940, 939, 1019), (600, 608, 1055, 984), (984, 1055, 1054, 985), (985, 1054, 1053, 986), (986, 1053, 1052, 987), (987, 1052, 1051, 988), (988, 1051, 1050, 989), (989, 1050, 1049, 990), (990, 1049, 1048, 991), (991, 1048, 1047, 992), (656, 664, 1037, 957), (957, 1037, 1036, 958), (958, 1036, 1035, 959), (959, 1035, 1034, 960), (960, 1034, 1033, 961), (961, 1033, 1032, 962), (962, 1032, 1031, 963), (963, 1031, 1030, 964), (964, 1030, 1029, 965), (736, 744, 857, 1073), (1073, 857, 856, 1072), (1072, 856, 855, 1071), (1071, 855, 854, 1070), (1070, 854, 853, 1069), (1069, 853, 852, 1068), (1068, 852, 851, 1067), (1067, 851, 850, 1066), (1066, 850, 849, 1065), (680, 688, 884, 1064), (1064, 884, 883, 1063), (1063, 883, 882, 1062), (1062, 882, 881, 1061), (1061, 881, 880, 1060), (1060, 880, 879, 1059), (1059, 879, 878, 1058), (1058, 878, 877, 1057), (1057, 877, 876, 1056), (584, 592, 1001, 885), (885, 1001, 1000, 886), (886, 1000, 999, 887), (887, 999, 998, 888), (888, 998, 997, 889), (889, 997, 996, 890), (890, 996, 995, 891), (891, 995, 994, 892), (892, 994, 993, 893), (608, 616, 1038, 1055), (1055, 1038, 1039, 1054), (1054, 1039, 1040, 1053), (1053, 1040, 1041, 1052), (1052, 1041, 1042, 1051), (1051, 1042, 1043, 1050), (1050, 1043, 1044, 1049), (1049, 1044, 1045, 1048), (1048, 1045, 1046, 1047), (664, 672, 1020, 1037), (1037, 1020, 1021, 1036), (1036, 1021, 1022, 1035), (1035, 1022, 1023, 1034), (1034, 1023, 1024, 1033), (1033, 1024, 1025, 1032), (1032, 1025, 1026, 1031), (1031, 1026, 1027, 1030), (1030, 1027, 1028, 1029), (777, 785, 875, 822), (822, 875, 874, 823), (823, 874, 873, 824), (824, 873, 872, 825), (825, 872, 871, 826), (826, 871, 870, 827), (827, 870, 869, 828), (828, 869, 868, 829), (829, 868, 867, 830), (536, 544, 1011, 858), (858, 1011, 1012, 859), (859, 1012, 1013, 860), (860, 1013, 1014, 861), (861, 1014, 1015, 862), (862, 1015, 1016, 863), (863, 1016, 1017, 864), (864, 1017, 1018, 865), (865, 1018, 1019, 866), (640, 648, 974, 921), (921, 974, 973, 922), (922, 973, 972, 923), (923, 972, 971, 924), (924, 971, 970, 925), (925, 970, 969, 926), (926, 969, 968, 927), (927, 968, 967, 928), (928, 967, 966, 929), (720, 728, 1002, 903), (903, 1002, 1003, 904), (904, 1003, 1004, 905), (905, 1004, 1005, 906), (906, 1005, 1006, 907), (907, 1006, 1007, 908), (908, 1007, 1008, 909), (909, 1008, 1009, 910), (910, 1009, 1010, 911), (568, 576, 902, 804), (804, 902, 901, 805), (805, 901, 900, 806), (806, 900, 899, 807), (807, 899, 898, 808), (808, 898, 897, 809), (809, 897, 896, 810), (810, 896, 895, 811), (811, 895, 894, 812), (592, 600, 984, 1001), (1001, 984, 985, 1000), (1000, 985, 986, 999), (999, 986, 987, 998), (998, 987, 988, 997), (997, 988, 989, 996), (996, 989, 990, 995), (995, 990, 991, 994), (994, 991, 992, 993), (624, 632, 938, 983), (983, 938, 937, 982), (982, 937, 936, 981), (981, 936, 935, 980), (980, 935, 934, 979), (979, 934, 933, 978), (978, 933, 932, 977), (977, 932, 931, 976), (976, 931, 930, 975), (648, 656, 957, 974), (974, 957, 958, 973), (973, 958, 959, 972), (972, 959, 960, 971), (971, 960, 961, 970), (970, 961, 962, 969), (969, 962, 963, 968), (968, 963, 964, 967), (967, 964, 965, 966), (704, 712, 920, 786), (786, 920, 919, 787), (787, 919, 918, 788), (788, 918, 917, 789), (789, 917, 916, 790), (790, 916, 915, 791), (791, 915, 914, 792), (792, 914, 913, 793), (793, 913, 912, 794), (760, 768, 839, 956), (956, 839, 838, 955), (955, 838, 837, 954), (954, 837, 836, 953), (953, 836, 835, 952), (952, 835, 834, 951), (951, 834, 833, 950), (950, 833, 832, 949), (949, 832, 831, 948), (552, 560, 821, 947), (947, 821, 820, 946), (946, 820, 819, 945), (945, 819, 818, 944), (944, 818, 817, 943), (943, 817, 816, 942), (942, 816, 815, 941), (941, 815, 814, 940), (940, 814, 813, 939), (632, 640, 921, 938), (938, 921, 922, 937), (937, 922, 923, 936), (936, 923, 924, 935), (935, 924, 925, 934), (934, 925, 926, 933), (933, 926, 927, 932), (932, 927, 928, 931), (931, 928, 929, 930), (712, 720, 903, 920), (920, 903, 904, 919), (919, 904, 905, 918), (918, 905, 906, 917), (917, 906, 907, 916), (916, 907, 908, 915), (915, 908, 909, 914), (914, 909, 910, 913), (913, 910, 911, 912), (576, 584, 885, 902), (902, 885, 886, 901), (901, 886, 887, 900), (900, 887, 888, 899), (899, 888, 889, 898), (898, 889, 890, 897), (897, 890, 891, 896), (896, 891, 892, 895), (895, 892, 893, 894), (688, 696, 803, 884), (884, 803, 802, 883), (883, 802, 801, 882), (882, 801, 800, 881), (881, 800, 799, 880), (880, 799, 798, 879), (879, 798, 797, 878), (878, 797, 796, 877), (877, 796, 795, 876), (785, 536, 858, 875), (875, 858, 859, 874), (874, 859, 860, 873), (873, 860, 861, 872), (872, 861, 862, 871), (871, 862, 863, 870), (870, 863, 864, 869), (869, 864, 865, 868), (868, 865, 866, 867), (744, 752, 840, 857), (857, 840, 841, 856), (856, 841, 842, 855), (855, 842, 843, 854), (854, 843, 844, 853), (853, 844, 845, 852), (852, 845, 846, 851), (851, 846, 847, 850), (850, 847, 848, 849), (768, 777, 822, 839), (839, 822, 823, 838), (838, 823, 824, 837), (837, 824, 825, 836), (836, 825, 826, 835), (835, 826, 827, 834), (834, 827, 828, 833), (833, 828, 829, 832), (832, 829, 830, 831), (560, 568, 804, 821), (821, 804, 805, 820), (820, 805, 806, 819), (819, 806, 807, 818), (818, 807, 808, 817), (817, 808, 809, 816), (816, 809, 810, 815), (815, 810, 811, 814), (814, 811, 812, 813), (696, 704, 786, 803), (803, 786, 787, 802), (802, 787, 788, 801), (801, 788, 789, 800), (800, 789, 790, 799), (799, 790, 791, 798), (798, 791, 792, 797), (797, 792, 793, 796), (796, 793, 794, 795), (1081, 1089, 1088, 1080), (1075, 1083, 1082, 1074), (1076, 1084, 1083, 1075), (1077, 1085, 1084, 1076), (1078, 1086, 1085, 1077), (1079, 1087, 1086, 1078), (1080, 1088, 1087, 1079), (1088, 1096, 1095, 1087), (1089, 1097, 1096, 1088), (1083, 1091, 1090, 1082), (1084, 1092, 1091, 1083), (1085, 1093, 1092, 1084), (1086, 1094, 1093, 1085), (1087, 1095, 1094, 1086), (1092, 1100, 1099, 1091), (1093, 1101, 1100, 1092), (1094, 1102, 1101, 1093), (1095, 1103, 1102, 1094), (1096, 1104, 1103, 1095), (1097, 1105, 1104, 1096), (1091, 1099, 1098, 1090), (1104, 1112, 1111, 1103), (1105, 1113, 1112, 1104), (1099, 1107, 1106, 1098), (1100, 1108, 1107, 1099), (1101, 1109, 1108, 1100), (1102, 1110, 1109, 1101), (1103, 1111, 1110, 1102), (1109, 1117, 1116, 1108), (1110, 1118, 1117, 1109), (1111, 1119, 1118, 1110), (1112, 1120, 1119, 1111), (1113, 1121, 1120, 1112), (1107, 1115, 1114, 1106), (1108, 1116, 1115, 1107), (1121, 1129, 1128, 1120), (1115, 1123, 1122, 1114), (1116, 1124, 1123, 1115), (1117, 1125, 1124, 1116), (1118, 1126, 1125, 1117), (1119, 1127, 1126, 1118), (1120, 1128, 1127, 1119), (1125, 1133, 1132, 1124), (1126, 1134, 1133, 1125), (1127, 1135, 1134, 1126), (1128, 1136, 1135, 1127), (1129, 1137, 1136, 1128), (1123, 1131, 1130, 1122), (1124, 1132, 1131, 1123), (1137, 1145, 1144, 1136), (1131, 1139, 1138, 1130), (1132, 1140, 1139, 1131), (1133, 1141, 1140, 1132), (1134, 1142, 1141, 1133), (1135, 1143, 1142, 1134), (1136, 1144, 1143, 1135), (1142, 1150, 1149, 1141), (1143, 1151, 1150, 1142), (1144, 1152, 1151, 1143), (1145, 1153, 1152, 1144), (1139, 1147, 1146, 1138), (1140, 1148, 1147, 1139), (1141, 1149, 1148, 1140), (1147, 1155, 1154, 1146), (1148, 1156, 1155, 1147), (1149, 1157, 1156, 1148), (1150, 1158, 1157, 1149), (1151, 1159, 1158, 1150), (1152, 1160, 1159, 1151), (1153, 1161, 1160, 1152), (1159, 1167, 1166, 1158), (1160, 1168, 1167, 1159), (1161, 1169, 1168, 1160), (1155, 1163, 1162, 1154), (1156, 1164, 1163, 1155), (1157, 1165, 1164, 1156), (1158, 1166, 1165, 1157), (1163, 1171, 1170, 1162), (1164, 1172, 1171, 1163), (1165, 1173, 1172, 1164), (1166, 1174, 1173, 1165), (1167, 1175, 1174, 1166), (1168, 1176, 1175, 1167), (1169, 1177, 1176, 1168), (1175, 1183, 1182, 1174), (1176, 1184, 1183, 1175), (1177, 1185, 1184, 1176), (1171, 1179, 1178, 1170), (1172, 1180, 1179, 1171), (1173, 1181, 1180, 1172), (1174, 1182, 1181, 1173), (1180, 1188, 1187, 1179), (1181, 1189, 1188, 1180), (1182, 1190, 1189, 1181), (1183, 1191, 1190, 1182), (1184, 1192, 1191, 1183), (1185, 1193, 1192, 1184), (1179, 1187, 1186, 1178), (1192, 1200, 1199, 1191), (1193, 1201, 1200, 1192), (1187, 1195, 1194, 1186), (1188, 1196, 1195, 1187), (1189, 1197, 1196, 1188), (1190, 1198, 1197, 1189), (1191, 1199, 1198, 1190), (1196, 1204, 1203, 1195), (1197, 1205, 1204, 1196), (1198, 1206, 1205, 1197), (1199, 1207, 1206, 1198), (1200, 1208, 1207, 1199), (1201, 1209, 1208, 1200), (1195, 1203, 1202, 1194), (1208, 1216, 1215, 1207), (1209, 1217, 1216, 1208), (1203, 1211, 1210, 1202), (1204, 1212, 1211, 1203), (1205, 1213, 1212, 1204), (1206, 1214, 1213, 1205), (1207, 1215, 1214, 1206), (1213, 1221, 1220, 1212), (1214, 1222, 1221, 1213), (1215, 1223, 1222, 1214), (1216, 1224, 1223, 1215), (1217, 1225, 1224, 1216), (1211, 1219, 1218, 1210), (1212, 1220, 1219, 1211), (1225, 1233, 1232, 1224), (1219, 1227, 1226, 1218), (1220, 1228, 1227, 1219), (1221, 1229, 1228, 1220), (1222, 1230, 1229, 1221), (1223, 1231, 1230, 1222), (1224, 1232, 1231, 1223), (1230, 1238, 1237, 1229), (1231, 1239, 1238, 1230), (1232, 1240, 1239, 1231), (1233, 1241, 1240, 1232), (1227, 1235, 1234, 1226), (1228, 1236, 1235, 1227), (1229, 1237, 1236, 1228), (1235, 1243, 1242, 1234), (1236, 1244, 1243, 1235), (1237, 1245, 1244, 1236), (1238, 1246, 1245, 1237), (1239, 1247, 1246, 1238), (1240, 1248, 1247, 1239), (1241, 1249, 1248, 1240), (1246, 1254, 1253, 1245), (1247, 1255, 1254, 1246), (1248, 1256, 1255, 1247), (1249, 1257, 1256, 1248), (1243, 1251, 1250, 1242), (1244, 1252, 1251, 1243), (1245, 1253, 1252, 1244), (1251, 1259, 1258, 1250), (1252, 1260, 1259, 1251), (1253, 1261, 1260, 1252), (1254, 1262, 1261, 1253), (1255, 1263, 1262, 1254), (1256, 1264, 1263, 1255), (1257, 1265, 1264, 1256), (1263, 1271, 1270, 1262), (1264, 1272, 1271, 1263), (1265, 1273, 1272, 1264), (1259, 1267, 1266, 1258), (1260, 1268, 1267, 1259), (1261, 1269, 1268, 1260), (1262, 1270, 1269, 1261), (1267, 1275, 1274, 1266), (1268, 1276, 1275, 1267), (1269, 1277, 1276, 1268), (1270, 1278, 1277, 1269), (1271, 1279, 1278, 1270), (1272, 1280, 1279, 1271), (1273, 1281, 1280, 1272), (1279, 1287, 1286, 1278), (1280, 1288, 1287, 1279), (1281, 1289, 1288, 1280), (1275, 1283, 1282, 1274), (1276, 1284, 1283, 1275), (1277, 1285, 1284, 1276), (1278, 1286, 1285, 1277), (1284, 1292, 1291, 1283), (1285, 1293, 1292, 1284), (1286, 1294, 1293, 1285), (1287, 1295, 1294, 1286), (1288, 1296, 1295, 1287), (1289, 1297, 1296, 1288), (1283, 1291, 1290, 1282), (1296, 1304, 1303, 1295), (1297, 1305, 1304, 1296), (1291, 1299, 1298, 1290), (1292, 1300, 1299, 1291), (1293, 1301, 1300, 1292), (1294, 1302, 1301, 1293), (1295, 1303, 1302, 1294), (1301, 1309, 1308, 1300), (1302, 1310, 1309, 1301), (1303, 1311, 1310, 1302), (1304, 1312, 1311, 1303), (1305, 1313, 1312, 1304), (1299, 1307, 1306, 1298), (1300, 1308, 1307, 1299), (1313, 1322, 1321, 1312), (1307, 1316, 1315, 1306), (1308, 1317, 1316, 1307), (1309, 1318, 1317, 1308), (1310, 1319, 1318, 1309), (1311, 1320, 1319, 1310), (1312, 1321, 1320, 1311), (1318, 1326, 1325, 1317), (1319, 1327, 1326, 1318), (1320, 1328, 1327, 1319), (1321, 1329, 1328, 1320), (1322, 1330, 1329, 1321), (1316, 1324, 1323, 1315), (1317, 1325, 1324, 1316), (1074, 1082, 1314), (1082, 1090, 1314), (1090, 1098, 1314), (1098, 1106, 1314), (1106, 1114, 1314), (1114, 1122, 1314), (1122, 1130, 1314), (1130, 1138, 1314), (1138, 1146, 1314), (1146, 1154, 1314), (1154, 1162, 1314), (1162, 1170, 1314), (1170, 1178, 1314), (1178, 1186, 1314), (1186, 1194, 1314), (1194, 1202, 1314), (1202, 1210, 1314), (1210, 1218, 1314), (1218, 1226, 1314), (1226, 1234, 1314), (1234, 1242, 1314), (1242, 1250, 1314), (1250, 1258, 1314), (1258, 1266, 1314), (1266, 1274, 1314), (1274, 1282, 1314), (1282, 1290, 1314), (1290, 1298, 1314), (1298, 1306, 1314), (1306, 1315, 1314), (1315, 1323, 1314), (1330, 1081, 1080, 1329), (1323, 1074, 1314), (1324, 1075, 1074, 1323), (1325, 1076, 1075, 1324), (1326, 1077, 1076, 1325), (1327, 1078, 1077, 1326), (1328, 1079, 1078, 1327), (1329, 1080, 1079, 1328), (1372, 1351, 1352, 1371), (1390, 1334, 1335, 1389), (1408, 1360, 1361, 1407), (1426, 1357, 1358, 1425), (1444, 1362, 1331, 1443), (1453, 1350, 1351, 1372), (1471, 1336, 1337, 1470), (1489, 1353, 1354, 1488), (1507, 1343, 1344, 1506), (1516, 1333, 1334, 1390), (1525, 1359, 1360, 1408), (1371, 1352, 1353, 1489), (1543, 1345, 1346, 1542), (1552, 1342, 1343, 1507), (1570, 1338, 1339, 1569), (1389, 1335, 1336, 1471), (1488, 1354, 1355, 1587), (1506, 1344, 1345, 1543), (1443, 1331, 1332, 1596), (1407, 1361, 1362, 1444), (1606, 1347, 1348, 1605), (1624, 1340, 1341, 1623), (1470, 1337, 1338, 1570), (1633, 1349, 1350, 1453), (1642, 1356, 1357, 1426), (1542, 1346, 1347, 1606), (1569, 1339, 1340, 1624), (1596, 1332, 1333, 1516), (1425, 1358, 1359, 1525), (1587, 1355, 1356, 1642), (1605, 1348, 1349, 1633), (1623, 1341, 1342, 1552), (1161, 1615, 1560, 1169), (1615, 1616, 1559, 1560), (1616, 1617, 1558, 1559), (1617, 1618, 1557, 1558), (1618, 1619, 1556, 1557), (1619, 1620, 1555, 1556), (1620, 1621, 1554, 1555), (1621, 1622, 1553, 1554), (1622, 1623, 1552, 1553), (1217, 1597, 1641, 1225), (1597, 1598, 1640, 1641), (1598, 1599, 1639, 1640), (1599, 1600, 1638, 1639), (1600, 1601, 1637, 1638), (1601, 1602, 1636, 1637), (1602, 1603, 1635, 1636), (1603, 1604, 1634, 1635), (1604, 1605, 1633, 1634), (1273, 1579, 1650, 1281), (1579, 1580, 1649, 1650), (1580, 1581, 1648, 1649), (1581, 1582, 1647, 1648), (1582, 1583, 1646, 1647), (1583, 1584, 1645, 1646), (1584, 1585, 1644, 1645), (1585, 1586, 1643, 1644), (1586, 1587, 1642, 1643), (1297, 1417, 1533, 1305), (1417, 1418, 1532, 1533), (1418, 1419, 1531, 1532), (1419, 1420, 1530, 1531), (1420, 1421, 1529, 1530), (1421, 1422, 1528, 1529), (1422, 1423, 1527, 1528), (1423, 1424, 1526, 1527), (1424, 1425, 1525, 1526), (1089, 1588, 1524, 1097), (1588, 1589, 1523, 1524), (1589, 1590, 1522, 1523), (1590, 1591, 1521, 1522), (1591, 1592, 1520, 1521), (1592, 1593, 1519, 1520), (1593, 1594, 1518, 1519), (1594, 1595, 1517, 1518), (1595, 1596, 1516, 1517), (1145, 1561, 1632, 1153), (1561, 1562, 1631, 1632), (1562, 1563, 1630, 1631), (1563, 1564, 1629, 1630), (1564, 1565, 1628, 1629), (1565, 1566, 1627, 1628), (1566, 1567, 1626, 1627), (1567, 1568, 1625, 1626), (1568, 1569, 1624, 1625), (1201, 1534, 1614, 1209), (1534, 1535, 1613, 1614), (1535, 1536, 1612, 1613), (1536, 1537, 1611, 1612), (1537, 1538, 1610, 1611), (1538, 1539, 1609, 1610), (1539, 1540, 1608, 1609), (1540, 1541, 1607, 1608), (1541, 1542, 1606, 1607), (1281, 1650, 1434, 1289), (1650, 1649, 1433, 1434), (1649, 1648, 1432, 1433), (1648, 1647, 1431, 1432), (1647, 1646, 1430, 1431), (1646, 1645, 1429, 1430), (1645, 1644, 1428, 1429), (1644, 1643, 1427, 1428), (1643, 1642, 1426, 1427), (1225, 1641, 1461, 1233), (1641, 1640, 1460, 1461), (1640, 1639, 1459, 1460), (1639, 1638, 1458, 1459), (1638, 1637, 1457, 1458), (1637, 1636, 1456, 1457), (1636, 1635, 1455, 1456), (1635, 1634, 1454, 1455), (1634, 1633, 1453, 1454), (1129, 1462, 1578, 1137), (1462, 1463, 1577, 1578), (1463, 1464, 1576, 1577), (1464, 1465, 1575, 1576), (1465, 1466, 1574, 1575), (1466, 1467, 1573, 1574), (1467, 1468, 1572, 1573), (1468, 1469, 1571, 1572), (1469, 1470, 1570, 1571), (1153, 1632, 1615, 1161), (1632, 1631, 1616, 1615), (1631, 1630, 1617, 1616), (1630, 1629, 1618, 1617), (1629, 1628, 1619, 1618), (1628, 1627, 1620, 1619), (1627, 1626, 1621, 1620), (1626, 1625, 1622, 1621), (1625, 1624, 1623, 1622), (1209, 1614, 1597, 1217), (1614, 1613, 1598, 1597), (1613, 1612, 1599, 1598), (1612, 1611, 1600, 1599), (1611, 1610, 1601, 1600), (1610, 1609, 1602, 1601), (1609, 1608, 1603, 1602), (1608, 1607, 1604, 1603), (1607, 1606, 1605, 1604), (1322, 1399, 1452, 1330), (1399, 1400, 1451, 1452), (1400, 1401, 1450, 1451), (1401, 1402, 1449, 1450), (1402, 1403, 1448, 1449), (1403, 1404, 1447, 1448), (1404, 1405, 1446, 1447), (1405, 1406, 1445, 1446), (1406, 1407, 1444, 1445), (1081, 1435, 1588, 1089), (1435, 1436, 1589, 1588), (1436, 1437, 1590, 1589), (1437, 1438, 1591, 1590), (1438, 1439, 1592, 1591), (1439, 1440, 1593, 1592), (1440, 1441, 1594, 1593), (1441, 1442, 1595, 1594), (1442, 1443, 1596, 1595), (1185, 1498, 1551, 1193), (1498, 1499, 1550, 1551), (1499, 1500, 1549, 1550), (1500, 1501, 1548, 1549), (1501, 1502, 1547, 1548), (1502, 1503, 1546, 1547), (1503, 1504, 1545, 1546), (1504, 1505, 1544, 1545), (1505, 1506, 1543, 1544), (1265, 1480, 1579, 1273), (1480, 1481, 1580, 1579), (1481, 1482, 1581, 1580), (1482, 1483, 1582, 1581), (1483, 1484, 1583, 1582), (1484, 1485, 1584, 1583), (1485, 1486, 1585, 1584), (1486, 1487, 1586, 1585), (1487, 1488, 1587, 1586), (1113, 1381, 1479, 1121), (1381, 1382, 1478, 1479), (1382, 1383, 1477, 1478), (1383, 1384, 1476, 1477), (1384, 1385, 1475, 1476), (1385, 1386, 1474, 1475), (1386, 1387, 1473, 1474), (1387, 1388, 1472, 1473), (1388, 1389, 1471, 1472), (1137, 1578, 1561, 1145), (1578, 1577, 1562, 1561), (1577, 1576, 1563, 1562), (1576, 1575, 1564, 1563), (1575, 1574, 1565, 1564), (1574, 1573, 1566, 1565), (1573, 1572, 1567, 1566), (1572, 1571, 1568, 1567), (1571, 1570, 1569, 1568), (1169, 1560, 1515, 1177), (1560, 1559, 1514, 1515), (1559, 1558, 1513, 1514), (1558, 1557, 1512, 1513), (1557, 1556, 1511, 1512), (1556, 1555, 1510, 1511), (1555, 1554, 1509, 1510), (1554, 1553, 1508, 1509), (1553, 1552, 1507, 1508), (1193, 1551, 1534, 1201), (1551, 1550, 1535, 1534), (1550, 1549, 1536, 1535), (1549, 1548, 1537, 1536), (1548, 1547, 1538, 1537), (1547, 1546, 1539, 1538), (1546, 1545, 1540, 1539), (1545, 1544, 1541, 1540), (1544, 1543, 1542, 1541), (1249, 1363, 1497, 1257), (1363, 1364, 1496, 1497), (1364, 1365, 1495, 1496), (1365, 1366, 1494, 1495), (1366, 1367, 1493, 1494), (1367, 1368, 1492, 1493), (1368, 1369, 1491, 1492), (1369, 1370, 1490, 1491), (1370, 1371, 1489, 1490), (1305, 1533, 1416, 1313), (1533, 1532, 1415, 1416), (1532, 1531, 1414, 1415), (1531, 1530, 1413, 1414), (1530, 1529, 1412, 1413), (1529, 1528, 1411, 1412), (1528, 1527, 1410, 1411), (1527, 1526, 1409, 1410), (1526, 1525, 1408, 1409), (1097, 1524, 1398, 1105), (1524, 1523, 1397, 1398), (1523, 1522, 1396, 1397), (1522, 1521, 1395, 1396), (1521, 1520, 1394, 1395), (1520, 1519, 1393, 1394), (1519, 1518, 1392, 1393), (1518, 1517, 1391, 1392), (1517, 1516, 1390, 1391), (1177, 1515, 1498, 1185), (1515, 1514, 1499, 1498), (1514, 1513, 1500, 1499), (1513, 1512, 1501, 1500), (1512, 1511, 1502, 1501), (1511, 1510, 1503, 1502), (1510, 1509, 1504, 1503), (1509, 1508, 1505, 1504), (1508, 1507, 1506, 1505), (1257, 1497, 1480, 1265), (1497, 1496, 1481, 1480), (1496, 1495, 1482, 1481), (1495, 1494, 1483, 1482), (1494, 1493, 1484, 1483), (1493, 1492, 1485, 1484), (1492, 1491, 1486, 1485), (1491, 1490, 1487, 1486), (1490, 1489, 1488, 1487), (1121, 1479, 1462, 1129), (1479, 1478, 1463, 1462), (1478, 1477, 1464, 1463), (1477, 1476, 1465, 1464), (1476, 1475, 1466, 1465), (1475, 1474, 1467, 1466), (1474, 1473, 1468, 1467), (1473, 1472, 1469, 1468), (1472, 1471, 1470, 1469), (1233, 1461, 1380, 1241), (1461, 1460, 1379, 1380), (1460, 1459, 1378, 1379), (1459, 1458, 1377, 1378), (1458, 1457, 1376, 1377), (1457, 1456, 1375, 1376), (1456, 1455, 1374, 1375), (1455, 1454, 1373, 1374), (1454, 1453, 1372, 1373), (1330, 1452, 1435, 1081), (1452, 1451, 1436, 1435), (1451, 1450, 1437, 1436), (1450, 1449, 1438, 1437), (1449, 1448, 1439, 1438), (1448, 1447, 1440, 1439), (1447, 1446, 1441, 1440), (1446, 1445, 1442, 1441), (1445, 1444, 1443, 1442), (1289, 1434, 1417, 1297), (1434, 1433, 1418, 1417), (1433, 1432, 1419, 1418), (1432, 1431, 1420, 1419), (1431, 1430, 1421, 1420), (1430, 1429, 1422, 1421), (1429, 1428, 1423, 1422), (1428, 1427, 1424, 1423), (1427, 1426, 1425, 1424), (1313, 1416, 1399, 1322), (1416, 1415, 1400, 1399), (1415, 1414, 1401, 1400), (1414, 1413, 1402, 1401), (1413, 1412, 1403, 1402), (1412, 1411, 1404, 1403), (1411, 1410, 1405, 1404), (1410, 1409, 1406, 1405), (1409, 1408, 1407, 1406), (1105, 1398, 1381, 1113), (1398, 1397, 1382, 1381), (1397, 1396, 1383, 1382), (1396, 1395, 1384, 1383), (1395, 1394, 1385, 1384), (1394, 1393, 1386, 1385), (1393, 1392, 1387, 1386), (1392, 1391, 1388, 1387), (1391, 1390, 1389, 1388), (1241, 1380, 1363, 1249), (1380, 1379, 1364, 1363), (1379, 1378, 1365, 1364), (1378, 1377, 1366, 1365), (1377, 1376, 1367, 1366), (1376, 1375, 1368, 1367), (1375, 1374, 1369, 1368), (1374, 1373, 1370, 1369), (1373, 1372, 1371, 1370)])
me_cylinder.polygons.foreach_set('use_smooth', [True] * 1632)
me_cylinder.use_remesh_preserve_volume = False
me_cylinder.use_remesh_preserve_attributes = False
me_cylinder.use_mirror_vertex_groups = False
me_cylinder.update()

# ---- objects
ob_cylinder = bpy.data.objects.new('Cylinder', me_cylinder)

# ---- transforms, parenting, visibility, modifiers, constraints
ob_cylinder.location = (0.0, 0.0, 0.0)
ob_cylinder.lineart.crease_threshold = 0.0

# ---- collection membership
col_collection_1.objects.link(ob_cylinder)

# ---- scene / render settings (as saved in the file)
scene.frame_start = 1; scene.frame_end = 250; scene.frame_set(1)
scene.render.engine = 'BLENDER_EEVEE_NEXT'
scene.render.resolution_percentage = 50
scene.render.dither_intensity = 0.0
scene.cycles.use_denoising = False
scene.cycles.samples = 10
scene.cycles.sampling_pattern = 'TABULATED_SOBOL'
scene.cycles.light_sampling_threshold = 0.0
scene.cycles.use_adaptive_sampling = False
scene.cycles.use_light_tree = False
scene.cycles.blur_glossy = 0.0
scene.cycles.pixel_filter_type = 'GAUSSIAN'
scene.cycles.sample_clamp_indirect = 0.0
scene.view_settings.view_transform = 'Standard'
bpy.context.view_layer.update()

# ---- added for rendering (the .blend has no active camera and no usable light): camera, sun
cam_auto = bpy.data.cameras.new('AutoCamera')
cam_auto.lens = 50.0
cam_auto.sensor_width = 36.0
cam_auto.clip_end = 1000.0
ob_auto_camera = bpy.data.objects.new('AutoCamera', cam_auto)
scene.collection.objects.link(ob_auto_camera)
ob_auto_camera.location = (2.52698, -3.31353, 2.41112)
ob_auto_camera.rotation_euler = (1.09748, -7.21219e-08, 0.694738)
scene.camera = ob_auto_camera
light_auto_sun = bpy.data.lights.new('AutoSun', 'SUN')
light_auto_sun.energy = 3.0
light_auto_sun.angle = 0.0523599
ob_auto_sun = bpy.data.objects.new('AutoSun', light_auto_sun)
scene.collection.objects.link(ob_auto_sun)
ob_auto_sun.rotation_euler = (0.872665, 0.174533, 0.523599)
bpy.context.view_layer.update()

